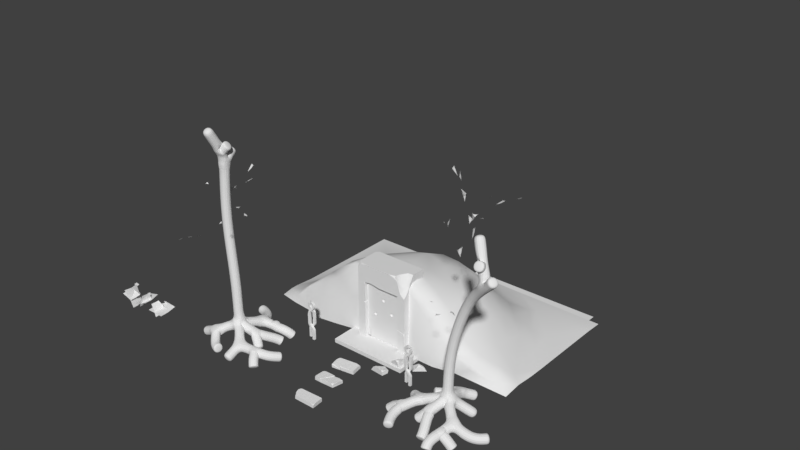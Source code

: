 # Source: RuinsEntranceMaster.blend  (saved by Blender 2.79.0; exported with 4.5.12 LTS)
import bpy
from mathutils import Matrix  # noqa: F401  (used for matrix-valued properties, if any)

bpy.ops.wm.read_factory_settings(use_empty=True)
scene = bpy.context.scene
scene.name = 'Scene'

# ---- collections
col_collection_1 = bpy.data.collections.new('Collection 1'); scene.collection.children.link(col_collection_1)

# ---- materials (node trees are filled in below, after node groups)
mat_flowermaterial = bpy.data.materials.new('FlowerMaterial')
mat_flowermaterial.alpha_threshold = 0.0
mat_flowermaterial.use_transparent_shadow = False
mat_flowermaterial.roughness = 0.5

# ---- node groups
ng_auto_smooth = bpy.data.node_groups.new('Auto Smooth', 'GeometryNodeTree')
_s = ng_auto_smooth.interface.new_socket(name='Geometry', in_out='OUTPUT', socket_type='NodeSocketGeometry')
_s = ng_auto_smooth.interface.new_socket(name='Geometry', in_out='INPUT', socket_type='NodeSocketGeometry')
_s = ng_auto_smooth.interface.new_socket(name='Angle', in_out='INPUT', socket_type='NodeSocketFloat')
_s.subtype = 'ANGLE'
_s.min_value = 0.0
_s.max_value = 3.142
ng_auto_smooth.is_modifier = True
_N = ng_auto_smooth.nodes; _L = ng_auto_smooth.links
n0 = _N.new('NodeGroupOutput'); n0.name = 'Group Output'; n0.location = (480, -100)
n1 = _N.new('NodeGroupInput'); n1.name = 'Group Input'; n1.location = (-420, -300)
n2 = _N.new('NodeGroupInput'); n2.name = 'Group Input.001'; n2.location = (-60, -100)
n3 = _N.new('GeometryNodeSetShadeSmooth'); n3.name = 'Set Shade Smooth'; n3.location = (120, -100)
n3.domain = 'EDGE'
n4 = _N.new('GeometryNodeSetShadeSmooth'); n4.name = 'Set Shade Smooth.001'; n4.location = (300, -100)
n5 = _N.new('GeometryNodeInputMeshEdgeAngle'); n5.name = 'Edge Angle'; n5.location = (-420, -220)
n6 = _N.new('GeometryNodeInputEdgeSmooth'); n6.name = 'Is Edge Smooth'; n6.location = (-60, -160)
n7 = _N.new('GeometryNodeInputShadeSmooth'); n7.name = 'Is Face Smooth'; n7.location = (-240, -340)
n8 = _N.new('FunctionNodeBooleanMath'); n8.name = 'Boolean Math'; n8.location = (-60, -220)
n9 = _N.new('FunctionNodeCompare'); n9.name = 'Compare'; n9.location = (-240, -180)
n9.operation = 'LESS_EQUAL'
_L.new(n5.outputs[0], n9.inputs[0])
_L.new(n4.outputs[0], n0.inputs[0])
_L.new(n1.outputs[1], n9.inputs[1])
_L.new(n9.outputs[0], n8.inputs[0])
_L.new(n7.outputs[0], n8.inputs[1])
_L.new(n2.outputs[0], n3.inputs[0])
_L.new(n6.outputs[0], n3.inputs[1])
_L.new(n3.outputs[0], n4.inputs[0])
_L.new(n8.outputs[0], n3.inputs[2])
n0.is_active_output = True

# ---- material node trees

# ---- world
world_world = bpy.data.worlds.new('World'); scene.world = world_world
world_world.color = (0.05088, 0.05088, 0.05088)
world_world.use_sun_shadow = False
world_world.sun_shadow_jitter_overblur = 0.0
world_world.cycles.sampling_method = 'MANUAL'

# ---- meshes
me_plane_020 = bpy.data.meshes.new('Plane.020')
me_plane_020.from_pydata([(0.4909, -0.01791, 0.02951), (0.01813, -0.0921, 0.899), (0.4683, 0.5967, 0.01928), (-0.09606, 0.7455, 0.852), (0.4635, 0.3558, 0.01708), (0.03537, 0.3454, 0.8693), (0.2932, -0.02188, 0.4559), (0.07594, 0.7318, 0.3577), (0.2435, 0.3558, 0.4303), (0.3692, 0.5605, -0.03803), (0.2734, 0.6087, 0.1099), (0.5243, 0.6053, 0.04781), (0.4284, 0.6535, 0.1958), (0.08599, 0.6504, 0.2026), (-0.0145, 0.6628, 0.3547), (0.2339, 0.7037, 0.2959), (0.1334, 0.7161, 0.448), (-0.1068, 0.7606, 0.7108), (-0.1797, 0.6634, 0.8474), (0.01995, 0.8261, 0.8251), (-0.0529, 0.7289, 0.9616), (0.1165, 0.4846, 0.4875), (0.06231, 0.4421, 0.5875), (0.2045, 0.5331, 0.5557), (0.1503, 0.4906, 0.6558), (-0.2382, -0.03, 0.5931), (0.4344, -0.08135, 0.463), (-0.2338, 0.3954, 0.6096), (0.4596, 0.4984, 0.5447), (-0.2328, 0.2287, 0.6132), (0.4109, 0.2215, 0.4669), (0.07661, -0.03275, 0.5111), (0.1198, 0.489, 0.6704), (0.08478, 0.2287, 0.5489), (-0.2208, 0.3704, 0.6878), (-0.09952, 0.4037, 0.6739), (-0.2431, 0.4014, 0.5672), (-0.1219, 0.4348, 0.5533), (0.03243, 0.4326, 0.7333), (0.158, 0.4412, 0.72), (0.0172, 0.4695, 0.6132), (0.1427, 0.4781, 0.5999), (0.3889, 0.5089, 0.6126), (0.4939, 0.4416, 0.5914), (0.3941, 0.5543, 0.4946), (0.4991, 0.487, 0.4734), (0.1712, 0.3178, 0.5916), (0.2485, 0.2884, 0.5765), (0.169, 0.3514, 0.5145), (0.2463, 0.322, 0.4995)], [], [(8, 5, 3, 7), (6, 1, 5, 8), (0, 6, 8, 4), (4, 8, 7, 2), (9, 10, 12, 11), (13, 14, 16, 15), (17, 18, 20, 19), (21, 22, 24, 23), (33, 30, 28, 32), (31, 26, 30, 33), (25, 31, 33, 29), (29, 33, 32, 27), (34, 35, 37, 36), (38, 39, 41, 40), (42, 43, 45, 44), (46, 47, 49, 48)])
me_plane_020.polygons.foreach_set('use_smooth', [1, 1, 1, 1, 0, 0, 0, 0, 1, 1, 1, 1, 0, 0, 0, 0])
_uv = me_plane_020.uv_layers.new(name='UVMap')
_uv.uv.foreach_set('vector', [0.4512, 0.3849, 0.8718, 0.4002, 0.8912, 0.7622, 0.4411, 0.7464, 0.476, 0.05534, 0.9278, 0.02676, 0.8718, 0.4002, 0.4512, 0.3849, 0.07518, 0.02676, 0.476, 0.05534, 0.4512, 0.3849, 0.04797, 0.3456, 0.04797, 0.3456, 0.4512, 0.3849, 0.4411, 0.7464, 0.02676, 0.5501, 0.6064, 0.9732, 0.4488, 0.9732, 0.4488, 0.8157, 0.6064, 0.8157, 0.2378, 0.8157, 0.3953, 0.8157, 0.3953, 0.9732, 0.2378, 0.9732, 0.02676, 0.8157, 0.1843, 0.8157, 0.1843, 0.9732, 0.02676, 0.9732, 0.6599, 0.8157, 0.7646, 0.8157, 0.7646, 0.9204, 0.6599, 0.9204, 0.4512, 0.3849, 0.8718, 0.4002, 0.8912, 0.7622, 0.4411, 0.7464, 0.476, 0.05534, 0.9278, 0.02676, 0.8718, 0.4002, 0.4512, 0.3849, 0.07518, 0.02676, 0.476, 0.05534, 0.4512, 0.3849, 0.04797, 0.3456, 0.04797, 0.3456, 0.4512, 0.3849, 0.4411, 0.7464, 0.02676, 0.5501, 0.6064, 0.9732, 0.4488, 0.9732, 0.4488, 0.8157, 0.6064, 0.8157, 0.2378, 0.8157, 0.3953, 0.8157, 0.3953, 0.9732, 0.2378, 0.9732, 0.02676, 0.8157, 0.1843, 0.8157, 0.1843, 0.9732, 0.02676, 0.9732, 0.6599, 0.8157, 0.7646, 0.8157, 0.7646, 0.9204, 0.6599, 0.9204])
me_plane_020.materials.append(mat_flowermaterial)
me_plane_020.use_remesh_preserve_volume = False
me_plane_020.use_remesh_preserve_attributes = False
me_plane_020.use_mirror_vertex_groups = False
me_plane_020.update()
me_plane_017 = bpy.data.meshes.new('Plane.017')
me_plane_017.from_pydata([(-0.5, -0.05597, 0.4512), (0.5565, -0.1354, 0.5274), (-0.5, 0.6018, 0.4777), (0.5612, 0.7611, 0.6594), (-0.5, 0.344, 0.4833), (0.5199, 0.3329, 0.5237), (0.003024, -0.06022, 0.4552), (0.003403, 0.7464, 0.7104), (3.725e-09, 0.344, 0.515), (-0.512, 0.5631, 0.5996), (-0.3254, 0.6146, 0.6276), (-0.4969, 0.611, 0.4105), (-0.3103, 0.6626, 0.4385), (-0.1523, 0.6593, 0.7692), (0.04049, 0.6726, 0.7999), (-0.1267, 0.7163, 0.5838), (0.06602, 0.7296, 0.6145), (0.4284, 0.7773, 0.7324), (0.5937, 0.6732, 0.743), (0.4836, 0.8474, 0.5583), (0.649, 0.7433, 0.5689), (0.1119, 0.4818, 0.6135), (0.2334, 0.4364, 0.622), (0.1395, 0.5337, 0.4976), (0.261, 0.4883, 0.5061), (-0.2572, -0.03, 0.8708), (0.06407, -0.08135, 0.2657), (-0.2415, 0.3954, 0.8778), (0.1434, 0.4984, 0.2975), (-0.2381, 0.2287, 0.8792), (0.05234, 0.2215, 0.2864), (-0.1233, -0.03275, 0.5743), (0.02778, 0.489, 0.6408), (-0.08869, 0.2287, 0.5917), (-0.1725, 0.3704, 0.9167), (-0.1072, 0.4037, 0.8137), (-0.2804, 0.4014, 0.8584), (-0.2151, 0.4348, 0.7553), (0.02189, 0.4326, 0.7483), (0.0904, 0.4412, 0.6422), (-0.08111, 0.4695, 0.6847), (-0.0126, 0.4781, 0.5787), (0.1519, 0.5089, 0.3951), (0.2013, 0.4416, 0.3001), (0.06331, 0.5543, 0.3169), (0.1128, 0.487, 0.2219), (-0.001187, 0.3178, 0.5513), (0.03563, 0.2884, 0.4816), (-0.06257, 0.3514, 0.5046), (-0.02575, 0.322, 0.435)], [], [(8, 5, 3, 7), (6, 1, 5, 8), (0, 6, 8, 4), (4, 8, 7, 2), (9, 10, 12, 11), (13, 14, 16, 15), (17, 18, 20, 19), (21, 22, 24, 23), (33, 30, 28, 32), (31, 26, 30, 33), (25, 31, 33, 29), (29, 33, 32, 27), (34, 35, 37, 36), (38, 39, 41, 40), (42, 43, 45, 44), (46, 47, 49, 48)])
me_plane_017.polygons.foreach_set('use_smooth', [1, 1, 1, 1, 0, 0, 0, 0, 1, 1, 1, 1, 0, 0, 0, 0])
_uv = me_plane_017.uv_layers.new(name='UVMap')
_uv.uv.foreach_set('vector', [0.4512, 0.3849, 0.8718, 0.4002, 0.8912, 0.7622, 0.4411, 0.7464, 0.476, 0.05534, 0.9278, 0.02676, 0.8718, 0.4002, 0.4512, 0.3849, 0.07518, 0.02676, 0.476, 0.05534, 0.4512, 0.3849, 0.04797, 0.3456, 0.04797, 0.3456, 0.4512, 0.3849, 0.4411, 0.7464, 0.02676, 0.5501, 0.6064, 0.9732, 0.4488, 0.9732, 0.4488, 0.8157, 0.6064, 0.8157, 0.2378, 0.8157, 0.3953, 0.8157, 0.3953, 0.9732, 0.2378, 0.9732, 0.02676, 0.8157, 0.1843, 0.8157, 0.1843, 0.9732, 0.02676, 0.9732, 0.6599, 0.8157, 0.7646, 0.8157, 0.7646, 0.9204, 0.6599, 0.9204, 0.4512, 0.3849, 0.8718, 0.4002, 0.8912, 0.7622, 0.4411, 0.7464, 0.476, 0.05534, 0.9278, 0.02676, 0.8718, 0.4002, 0.4512, 0.3849, 0.07518, 0.02676, 0.476, 0.05534, 0.4512, 0.3849, 0.04797, 0.3456, 0.04797, 0.3456, 0.4512, 0.3849, 0.4411, 0.7464, 0.02676, 0.5501, 0.6064, 0.9732, 0.4488, 0.9732, 0.4488, 0.8157, 0.6064, 0.8157, 0.2378, 0.8157, 0.3953, 0.8157, 0.3953, 0.9732, 0.2378, 0.9732, 0.02676, 0.8157, 0.1843, 0.8157, 0.1843, 0.9732, 0.02676, 0.9732, 0.6599, 0.8157, 0.7646, 0.8157, 0.7646, 0.9204, 0.6599, 0.9204])
me_plane_017.materials.append(mat_flowermaterial)
me_plane_017.use_remesh_preserve_volume = False
me_plane_017.use_remesh_preserve_attributes = False
me_plane_017.use_mirror_vertex_groups = False
me_plane_017.update()
me_plane_019 = bpy.data.meshes.new('Plane.019')
me_plane_019.from_pydata([(-0.3655, -0.01791, 0.2162), (0.5431, -0.0921, 0.6086), (-0.3737, 0.5967, 0.2396), (0.5066, 0.7455, 0.7266), (-0.3754, 0.3558, 0.2446), (0.5119, 0.3454, 0.5941), (0.07698, -0.02188, 0.3746), (-0.001207, 0.7318, 0.5999), (0.05591, 0.3558, 0.4265), (-0.4218, 0.5605, 0.3435), (-0.2658, 0.6087, 0.4256), (-0.3503, 0.6053, 0.1813), (-0.1943, 0.6535, 0.2635), (-0.1566, 0.6504, 0.6039), (0.003983, 0.6628, 0.6902), (-0.07707, 0.7037, 0.4482), (0.08356, 0.7161, 0.5345), (0.3669, 0.7606, 0.75), (0.5095, 0.6634, 0.8103), (0.4693, 0.8261, 0.6135), (0.6119, 0.7289, 0.6737), (0.1243, 0.4846, 0.5478), (0.2289, 0.4421, 0.5927), (0.1843, 0.5331, 0.454), (0.2889, 0.4906, 0.4989), (0.2615, -0.03, 0.8915), (0.07132, -0.08135, 0.2334), (0.2776, 0.3954, 0.8856), (0.1504, 0.4984, 0.2009), (0.2811, 0.2287, 0.8843), (0.07729, 0.2215, 0.2564), (0.1514, -0.03275, 0.5854), (0.3062, 0.489, 0.528), (0.1884, 0.2287, 0.5738), (0.3543, 0.3704, 0.8656), (0.3295, 0.4037, 0.7461), (0.2362, 0.4014, 0.8988), (0.2114, 0.4348, 0.7792), (0.3767, 0.4326, 0.6093), (0.3522, 0.4412, 0.4855), (0.2585, 0.4695, 0.6353), (0.234, 0.4781, 0.5115), (0.2244, 0.5089, 0.2652), (0.1938, 0.4416, 0.1625), (0.1064, 0.5543, 0.2707), (0.07583, 0.487, 0.168), (0.2231, 0.3178, 0.4839), (0.2011, 0.2884, 0.4082), (0.1466, 0.3514, 0.4931), (0.1246, 0.322, 0.4174)], [], [(8, 5, 3, 7), (6, 1, 5, 8), (0, 6, 8, 4), (4, 8, 7, 2), (9, 10, 12, 11), (13, 14, 16, 15), (17, 18, 20, 19), (21, 22, 24, 23), (33, 30, 28, 32), (31, 26, 30, 33), (25, 31, 33, 29), (29, 33, 32, 27), (34, 35, 37, 36), (38, 39, 41, 40), (42, 43, 45, 44), (46, 47, 49, 48)])
me_plane_019.polygons.foreach_set('use_smooth', [1, 1, 1, 1, 0, 0, 0, 0, 1, 1, 1, 1, 0, 0, 0, 0])
_uv = me_plane_019.uv_layers.new(name='UVMap')
_uv.uv.foreach_set('vector', [0.4512, 0.3849, 0.8718, 0.4002, 0.8912, 0.7622, 0.4411, 0.7464, 0.476, 0.05534, 0.9278, 0.02676, 0.8718, 0.4002, 0.4512, 0.3849, 0.07518, 0.02676, 0.476, 0.05534, 0.4512, 0.3849, 0.04797, 0.3456, 0.04797, 0.3456, 0.4512, 0.3849, 0.4411, 0.7464, 0.02676, 0.5501, 0.6064, 0.9732, 0.4488, 0.9732, 0.4488, 0.8157, 0.6064, 0.8157, 0.2378, 0.8157, 0.3953, 0.8157, 0.3953, 0.9732, 0.2378, 0.9732, 0.02676, 0.8157, 0.1843, 0.8157, 0.1843, 0.9732, 0.02676, 0.9732, 0.6599, 0.8157, 0.7646, 0.8157, 0.7646, 0.9204, 0.6599, 0.9204, 0.4512, 0.3849, 0.8718, 0.4002, 0.8912, 0.7622, 0.4411, 0.7464, 0.476, 0.05534, 0.9278, 0.02676, 0.8718, 0.4002, 0.4512, 0.3849, 0.07518, 0.02676, 0.476, 0.05534, 0.4512, 0.3849, 0.04797, 0.3456, 0.04797, 0.3456, 0.4512, 0.3849, 0.4411, 0.7464, 0.02676, 0.5501, 0.6064, 0.9732, 0.4488, 0.9732, 0.4488, 0.8157, 0.6064, 0.8157, 0.2378, 0.8157, 0.3953, 0.8157, 0.3953, 0.9732, 0.2378, 0.9732, 0.02676, 0.8157, 0.1843, 0.8157, 0.1843, 0.9732, 0.02676, 0.9732, 0.6599, 0.8157, 0.7646, 0.8157, 0.7646, 0.9204, 0.6599, 0.9204])
me_plane_019.materials.append(mat_flowermaterial)
me_plane_019.use_remesh_preserve_volume = False
me_plane_019.use_remesh_preserve_attributes = False
me_plane_019.use_mirror_vertex_groups = False
me_plane_019.update()
me_plane_009 = bpy.data.meshes.new('Plane.009')
me_plane_009.from_pydata([(-0.8486, -0.7678, 0.1215), (0.0, 0.0, 0.5413), (0.9411, -0.9053, 0.06321), (0.0, 0.0, 2.958), (0.2594, 1.318, 0.08566), (-0.5004, 0.7814, 5.956), (0.9474, -1.789, -0.2952), (1.869, -0.7559, 0.003632), (2.485, -0.4882, -0.1518), (2.796, 0.05951, -0.3086), (2.072, -1.109, -0.1555), (2.303, -1.31, -0.4436), (-1.667, -0.7255, -0.2606), (-0.3098, -1.394, -0.2644), (0.1091, -1.495, -0.1834), (1.541, 1.715, -0.1969), (-0.2467, 2.253, -0.2187), (-1.015, 2.385, -0.1879), (-1.144, 0.5612, -0.2767), (0.9134, 0.2107, 0.1699), (1.417, -0.1085, -0.3864), (1.25, 0.6261, -0.08062), (1.478, 0.9951, -0.28), (1.688, 1.185, -0.4548), (1.717, 1.9, -0.4819), (0.9002, 1.517, -0.05564), (0.672, 1.857, -0.353), (0.5187, 2.075, -0.6157), (1.417, 1.2, 6.059), (1.107, 1.594, 5.874), (0.4358, 2.255, 5.479), (0.408, 1.753, 5.553), (-0.1702, 0.4202, 4.364), (1.814, 1.878, 6.109), (-0.2827, 0.502, 4.495), (0.3373, 1.099, 5.664), (0.197, 0.8884, 5.416), (0.7966, 0.6791, 5.835), (1.053, 0.644, 5.993), (1.268, 0.3346, 5.927), (1.222, 0.7816, 5.954), (1.219, 0.9075, 6.032), (-0.6577, 1.267, 9.11), (-0.1868, 0.09435, 3.074), (0.01495, 0.1179, 3.624), (-2.422, -2.703, 7.959), (-1.511, -1.744, 8.062), (-1.243, -1.525, 7.821), (-1.721, -4.049, 9.463), (-1.864, -5.352, 9.734), (-1.039, -4.352, 9.677), (-1.616, -2.897, 8.763), (-2.357, -3.26, 8.857), (-0.3489, -0.4735, 6.112), (-0.4387, -0.4464, 6.391), (-2.188, 0.3883, 10.22), (-1.61, 1.119, 10.29), (-0.487, 2.498, 10.34), (-0.586, 1.654, 9.986), (-0.395, 0.4772, 4.679), (-2.317, 1.426, 10.49), (-0.4277, 0.4363, 5.422), (-0.6496, 0.5379, 9.532), (-0.7643, 0.3751, 8.694), (-1.411, 0.07656, 9.619), (-1.648, -0.04611, 10.03), (-1.986, -0.3105, 9.802), (-1.816, 0.1288, 10.15), (-1.753, 0.2091, 10.38), (-2.304, 1.65, 10.78), (-2.445, 1.35, 10.4), (-0.798, 1.725, 10.1), (0.1622, 1.152, 11.69), (0.07576, 0.8295, 12.42), (0.3599, 1.171, 11.66), (-0.6519, 2.166, 7.175), (-0.6063, 1.887, 7.924), (-0.7169, 2.768, 7.738), (-0.2811, 2.163, 8.199), (-0.8409, -0.9858, 7.106), (-0.2834, -0.4705, 9.631), (0.0873, -0.6797, 7.809), (-0.02014, -0.7161, 7.975), (-0.06715, -0.5541, 8.812), (0.2028, -0.407, 8.942), (0.1967, -0.2829, 9.213), (0.225, -0.6525, 8.82)], [(1, 4), (1, 0), (1, 3), (2, 1), (3, 5), (6, 2), (2, 7), (7, 8), (8, 9), (7, 10), (10, 11), (0, 12), (0, 13), (13, 14), (25, 15), (4, 16), (16, 17), (1, 18), (1, 19), (19, 20), (19, 21), (21, 22), (22, 23), (15, 24), (4, 25), (25, 26), (26, 27), (29, 28), (33, 29), (31, 30), (35, 31), (34, 32), (29, 35), (36, 34), (35, 36), (36, 37), (37, 38), (38, 39), (38, 40), (40, 41), (44, 43), (46, 47), (46, 45), (51, 48), (48, 49), (48, 50), (46, 51), (51, 52), (53, 54), (53, 44), (79, 47), (56, 55), (60, 56), (58, 57), (62, 58), (61, 59), (56, 62), (63, 61), (62, 63), (63, 64), (64, 65), (65, 66), (65, 67), (67, 68), (69, 60), (60, 70), (58, 71), (62, 72), (72, 73), (72, 74), (75, 76), (75, 5), (76, 42), (75, 77), (76, 78), (54, 79), (81, 82), (81, 79), (83, 80), (82, 83), (83, 84), (84, 85), (84, 86)], [])
me_plane_009.use_remesh_preserve_volume = False
me_plane_009.use_remesh_preserve_attributes = False
me_plane_009.use_mirror_vertex_groups = False
me_plane_009.update()
me_plane_008 = bpy.data.meshes.new('Plane.008')
me_plane_008.from_pydata([(-0.8486, -0.7678, 0.1215), (0.0, 0.0, 0.5413), (0.9411, -0.9053, 0.06321), (0.0, 0.0, 3.0), (0.2594, 1.318, 0.08566), (-0.4001, -3.576e-07, 6.033), (0.9474, -1.789, -0.2952), (1.869, -0.7559, 0.003632), (2.485, -0.4882, -0.1518), (2.796, 0.05951, -0.3086), (2.072, -1.109, -0.1555), (2.303, -1.31, -0.4436), (-1.667, -0.7255, -0.2606), (-0.3098, -1.394, -0.2644), (0.1091, -1.495, -0.1834), (1.541, 1.715, -0.1969), (-0.2467, 2.253, -0.2187), (-1.015, 2.385, -0.1879), (-1.144, 0.5612, -0.2767), (0.9134, 0.2107, 0.1699), (1.417, -0.1085, -0.3864), (1.25, 0.6261, -0.08062), (1.478, 0.9951, -0.28), (1.688, 1.185, -0.4548), (1.717, 1.9, -0.4819), (0.9002, 1.517, -0.05564), (0.672, 1.857, -0.353), (0.5187, 2.075, -0.6157), (2.407, -1.912, 7.597), (2.448, -1.178, 7.639), (2.278, 0.3864, 7.438), (1.793, -0.07974, 7.408), (-0.3385, -0.02723, 6.126), (3.483, -1.784, 7.792), (-0.318, 0.04182, 6.369), (1.135, -0.6709, 7.408), (0.7387, -0.5861, 7.171), (1.178, -1.494, 7.179), (1.412, -1.821, 7.173), (1.28, -2.208, 6.874), (1.679, -1.802, 7.053), (1.819, -1.74, 7.174), (-0.1826, -0.8989, 10.87), (-0.1892, 0.02002, 3.731), (-0.1173, 0.01666, 3.974), (-0.992, -1.832, 5.499), (-0.6286, -1.392, 5.657), (-0.5241, -1.256, 5.579), (-0.593, -2.556, 5.975), (-0.5935, -3.152, 5.931), (-0.2731, -2.679, 6.025), (-0.6108, -1.974, 5.816), (-0.9217, -2.176, 5.816), (-0.2061, -0.5564, 4.97), (-0.242, -0.5833, 5.094), (-2.333, 0.7231, 7.43), (-1.738, 1.443, 7.437), (-0.5788, 2.792, 7.41), (-0.6778, 1.908, 7.272), (-0.1265, -0.01313, 4.411), (-2.448, 1.792, 7.496), (-0.2164, 0.0526, 4.828), (-0.7432, 0.7409, 7.104), (-0.7997, 0.4634, 6.644), (-1.524, 0.313, 7.155), (-1.795, 0.2551, 7.384), (-2.123, -0.03181, 7.262), (-1.965, 0.4487, 7.43), (-1.917, 0.5599, 7.556), (-2.45, 2.054, 7.64), (-2.571, 1.706, 7.443), (-0.8951, 1.999, 7.319), (-0.07635, 1.638, 8.296), (-0.2282, 1.424, 8.728), (0.1233, 1.649, 8.289), (-0.1768, -6.833e-07, 9.042), (-0.1595, -0.1499, 9.592), (-0.2418, 0.6027, 9.506), (0.194, -0.002818, 9.956)], [(1, 4), (1, 0), (1, 3), (2, 1), (3, 5), (6, 2), (2, 7), (7, 8), (8, 9), (7, 10), (10, 11), (0, 12), (0, 13), (13, 14), (25, 15), (4, 16), (16, 17), (1, 18), (1, 19), (19, 20), (19, 21), (21, 22), (22, 23), (15, 24), (4, 25), (25, 26), (26, 27), (29, 28), (33, 29), (31, 30), (35, 31), (34, 32), (29, 35), (36, 34), (35, 36), (36, 37), (37, 38), (38, 39), (38, 40), (40, 41), (44, 43), (46, 47), (46, 45), (51, 48), (48, 49), (48, 50), (46, 51), (51, 52), (53, 54), (53, 44), (54, 47), (56, 55), (60, 56), (58, 57), (62, 58), (61, 59), (56, 62), (63, 61), (62, 63), (63, 64), (64, 65), (65, 66), (65, 67), (67, 68), (69, 60), (60, 70), (58, 71), (62, 72), (72, 73), (72, 74), (75, 76), (75, 5), (76, 42), (75, 77), (76, 78)], [])
me_plane_008.use_remesh_preserve_volume = False
me_plane_008.use_remesh_preserve_attributes = False
me_plane_008.use_mirror_vertex_groups = False
me_plane_008.update()
me_plane_007 = bpy.data.meshes.new('Plane.007')
me_plane_007.from_pydata([(-0.6, 0.3, -0.2), (0.6, -0.3, -0.2), (0.6, 0.3, -0.2), (-0.4449, -0.3, -0.2), (-0.6, -0.01191, -0.2), (-0.6, 0.07968, 0.0), (-0.6, -0.01191, -0.09159), (-0.5679, -0.04776, 0.0), (-0.5721, -0.06379, -0.03266), (-0.5347, -0.1332, 0.0), (-0.3857, -0.3, 0.0), (-0.4512, -0.2409, 0.0), (-0.4449, -0.3, -0.0935), (-0.4205, -0.3, -0.03481), (-0.4564, -0.2786, -0.03481), (0.4176, -0.3, 0.0), (0.6, -0.3, -0.05795), (0.5557, -0.2864, 0.0), (0.6, -0.2864, -0.04433), (0.6, -0.1794, 0.0), (0.6, 0.197, 0.0), (0.6, 0.3, -0.03351), (0.5665, 0.3, 0.0), (-0.6, 0.2654, -0.0833), (-0.5132, 0.2451, 0.0), (-0.6, 0.1154, 0.0), (-0.5736, 0.1815, 0.0), (-0.6, 0.1845, -0.02294)], [], [(10, 13, 12, 3, 1, 16, 15), (19, 18, 16, 1, 2, 21, 20), (25, 27, 23, 0, 4, 6, 5), (7, 8, 9), (5, 6, 8, 7), (14, 13, 10, 11), (12, 13, 14), (3, 12, 14, 8, 6, 4), (8, 14, 11, 9), (17, 18, 19), (15, 16, 18, 17), (20, 21, 22), (5, 7, 9, 11, 10, 15, 17, 19, 20, 22, 24, 26, 25), (22, 21, 2, 0, 23, 24), (25, 26, 27), (23, 27, 26, 24)])
me_plane_007.use_remesh_preserve_volume = False
me_plane_007.use_remesh_preserve_attributes = False
me_plane_007.use_mirror_vertex_groups = False
me_plane_007.update()
me_plane_006 = bpy.data.meshes.new('Plane.006')
me_plane_006.from_pydata([(-0.6, 0.3, -0.2), (-0.6, -0.3, -0.2), (0.6, 0.3, -0.2), (0.5126, -0.2684, -0.2), (-0.2669, -0.2727, -0.0114), (0.05396, 0.2529, -0.01914), (-0.1968, -0.3, -0.2), (0.1748, 0.3, -0.2), (0.09112, 0.25, 0.0), (0.1444, 0.3, -0.08477), (0.06328, 0.3, 0.0), (0.6, 0.07891, 0.0), (0.6, 0.3, -0.07523), (0.3972, 0.2825, -0.007109), (0.5657, 0.2563, -0.001203), (0.5646, 0.2969, -0.04091), (0.5345, -0.1812, 0.0), (0.4227, -0.2689, -0.001314), (0.5126, -0.2684, -0.0899), (-0.6, -0.25, 0.0), (-0.6, -0.3, -0.05003), (-0.55, -0.3, 0.0), (-0.6, 0.2175, 0.0), (-0.6, 0.3, -0.0825), (-0.4665, 0.3, 0.0), (-0.5535, 0.3, -0.03603), (-0.5535, 0.264, 0.0), (-0.2859, -0.2865, 0.003576), (-0.2403, -0.2865, -0.01553), (-0.2068, -0.2309, 0.0)], [], [(21, 20, 1, 6, 28, 27), (4, 17, 16, 11, 14, 13, 5), (8, 9, 10), (7, 9, 8, 29, 28, 6), (16, 18, 3, 2, 12, 11), (15, 14, 11, 12), (13, 14, 15), (13, 15, 12, 2, 7, 5), (16, 17, 18), (4, 6, 3, 18, 17), (19, 20, 21), (10, 9, 7, 0, 23, 25, 24), (22, 23, 0, 1, 20, 19), (24, 25, 26), (22, 26, 25, 23), (27, 28, 29), (19, 21, 27, 29, 8, 10, 24, 26, 22)])
me_plane_006.use_remesh_preserve_volume = False
me_plane_006.use_remesh_preserve_attributes = False
me_plane_006.use_mirror_vertex_groups = False
me_plane_006.update()
me_plane_005 = bpy.data.meshes.new('Plane.005')
me_plane_005.from_pydata([(-0.6, 0.3, -0.2), (-0.6, -0.3, -0.2), (0.6, -0.3, -0.2), (0.6, 0.3, -0.2), (-0.6, -0.3, -0.0339), (0.6, -0.2936, 0.0), (0.6, -0.2956, -0.01075), (-0.6, -0.2893, -0.02317), (-0.5672, -0.2669, 0.0), (-0.6, -0.1266, 0.0), (-0.5002, 0.3, 0.0), (-0.6, 0.3, -0.09977), (-0.5562, 0.244, 0.0), (-0.6, 0.244, -0.04377), (-0.6, 0.1383, 0.0), (0.4014, 0.3, 0.0), (0.6, 0.2321, 0.0), (0.6, 0.3, -0.06794), (-0.1672, -0.3, -0.2), (-0.1007, 0.3, -0.2), (-0.1719, -0.3, -0.1444), (-0.1411, -0.2766, 0.0), (-0.07713, 0.3, 0.0), (-0.1206, -0.09194, 0.0), (-0.06941, -0.3, -0.2), (-0.095, -0.3, -0.0339), (-0.09945, -0.2776, 0.0), (-0.1176, -0.2848, -0.2), (-0.1223, -0.2618, -0.02086)], [], [(20, 18, 27, 25), (22, 23, 26, 5, 16, 15), (5, 6, 2, 3, 17, 16), (20, 25, 28, 21), (7, 8, 9), (14, 13, 11, 0, 1, 4, 7, 9), (10, 11, 13, 12), (12, 13, 14), (15, 16, 17), (22, 19, 0, 11, 10), (9, 8, 21, 23, 22, 10, 12, 14), (4, 20, 21, 8, 7), (15, 17, 3, 19, 22), (4, 1, 18, 20), (26, 23, 28), (26, 25, 6, 5), (25, 24, 2, 6), (28, 23, 21), (28, 25, 26), (25, 27, 24)])
me_plane_005.use_remesh_preserve_volume = False
me_plane_005.use_remesh_preserve_attributes = False
me_plane_005.use_mirror_vertex_groups = False
me_plane_005.update()
me_cube_009 = bpy.data.meshes.new('Cube.009')
me_cube_009.from_pydata([(-0.1372, -0.1811, -0.1581), (0.2241, -0.1735, -0.4801), (-0.5904, -0.1811, 0.4818), (-0.1228, 0.2928, 0.1354), (0.227, -0.1785, 0.6186), (0.03264, 0.3194, 0.138), (0.2235, 0.1526, 0.3204), (0.2222, 0.2367, 0.08612), (0.166, 0.2423, 0.23), (-0.09679, -0.04115, -0.2285), (-0.08049, 0.1267, -0.1733), (0.05976, 0.07434, -0.2927), (0.1823, 0.08094, -0.3019), (0.2231, 0.002886, -0.3597), (0.2221, 0.2435, 0.03991), (0.1817, 0.267, 0.01121)], [], [(6, 8, 5, 3, 2, 4), (5, 8, 7, 14, 15), (1, 4, 2, 0), (11, 10, 3, 5, 15, 12), (13, 14, 7, 6, 4, 1), (6, 7, 8), (9, 10, 11), (0, 2, 3, 10, 9), (14, 13, 12, 15), (9, 11, 12, 13, 1, 0)])
me_cube_009.use_remesh_preserve_volume = False
me_cube_009.use_remesh_preserve_attributes = False
me_cube_009.use_mirror_vertex_groups = False
me_cube_009.update()
me_cube_008 = bpy.data.meshes.new('Cube.008')
me_cube_008.from_pydata([(-0.6577, -0.1255, 0.469), (0.2923, -0.1724, 0.469), (0.2915, -0.3045, -0.3237), (-0.2479, -0.2946, -0.4243), (0.3129, 0.4001, 0.238), (0.05176, 0.5206, 0.469), (0.2913, -0.05688, 0.469), (0.287, 0.4086, 0.3448), (0.1749, 0.4256, 0.469), (-0.01957, 0.5025, 0.469), (-0.1051, 0.09521, -0.2047), (-0.311, 0.3136, 0.469), (0.31, 0.04427, -0.3612), (0.3007, -0.1657, -0.4116), (-0.0632, -0.06909, -0.5101), (-0.1066, -0.1514, -0.529), (0.2184, -0.1049, -0.4773), (0.2198, -0.08268, -0.4715)], [], [(13, 12, 4, 7, 6, 1, 2), (2, 1, 0, 3), (12, 13, 16, 17), (8, 7, 4, 5), (6, 7, 8), (14, 10, 9, 5, 4, 12, 17), (9, 10, 11), (6, 8, 5, 9, 11, 0, 1), (3, 0, 11, 10, 14, 15), (14, 17, 16, 15), (16, 13, 2, 3, 15)])
me_cube_008.use_remesh_preserve_volume = False
me_cube_008.use_remesh_preserve_attributes = False
me_cube_008.use_mirror_vertex_groups = False
me_cube_008.update()
me_cube_007 = bpy.data.meshes.new('Cube.007')
me_cube_007.from_pydata([(-0.8531, -0.175, 0.366), (0.454, -0.175, 0.366), (-0.3648, -0.175, -0.3235), (0.4526, -0.1724, -0.1867), (0.4516, 0.104, 0.366), (0.3285, 0.2322, 0.366), (0.4502, 0.1682, 0.01823), (0.4061, 0.2021, 0.2083), (0.4508, 0.1534, 0.215), (-0.1949, 0.2581, 0.366), (-0.4399, 0.2485, 0.2363), (-0.5892, 0.1594, 0.366), (0.4505, 0.05985, -0.26), (0.45, 0.1413, -0.1433), (-0.1634, 0.06046, -0.4409), (-0.1792, 0.0131, -0.4609)], [], [(2, 0, 11, 10, 14, 15), (3, 1, 0, 2), (13, 14, 10, 9, 5, 7, 6), (12, 13, 6, 8, 4, 1, 3), (6, 7, 8), (4, 8, 7, 5), (9, 10, 11), (4, 5, 9, 11, 0, 1), (12, 15, 14, 13), (12, 3, 2, 15)])
me_cube_007.use_remesh_preserve_volume = False
me_cube_007.use_remesh_preserve_attributes = False
me_cube_007.use_mirror_vertex_groups = False
me_cube_007.update()
me_plane_004 = bpy.data.meshes.new('Plane.004')
me_plane_004.from_pydata([(-1.0, -1.5, 0.0), (1.0, -1.5, 0.0), (-1.0, -0.2, 0.0), (1.0, -0.2, 0.0), (-1.0, -0.4, 0.0), (1.0, -0.4, 0.0), (1.4, -1.5, 0.0), (1.4, -0.4, 0.0), (-1.4, -1.5, 0.0), (-1.4, -0.4, 0.0), (-1.0, -0.2, -0.3), (1.0, -0.2, -0.3), (2.1, -1.5, 0.0), (2.1, -0.4, 0.0), (1.4, 2.98e-08, 0.0), (2.1, 2.98e-08, 0.0), (-2.0, -1.5, 0.0), (-2.0, -0.4, 0.0), (-1.4, 3.725e-08, 0.0), (-2.0, 3.725e-08, 0.0), (-1.0, -1.5, -0.2), (1.0, -1.5, -0.2), (1.4, -1.5, -0.2), (-1.4, -1.5, -0.2), (2.1, -1.5, -0.2), (2.1, -0.4, -0.2), (2.1, 2.98e-08, -0.2), (-2.0, -1.5, -0.2), (-2.0, -0.4, -0.2), (-2.0, 3.725e-08, -0.2)], [], [(4, 5, 3, 2), (0, 1, 5, 4), (5, 1, 6, 7), (0, 4, 9, 8), (2, 3, 11, 10), (7, 6, 12, 13), (7, 13, 15, 14), (8, 9, 17, 16), (17, 9, 18, 19), (15, 13, 25, 26), (0, 8, 23, 20), (12, 6, 22, 24), (1, 0, 20, 21), (16, 17, 28, 27), (6, 1, 21, 22), (17, 19, 29, 28), (13, 12, 24, 25), (8, 16, 27, 23)])
me_plane_004.use_remesh_preserve_volume = False
me_plane_004.use_remesh_preserve_attributes = False
me_plane_004.use_mirror_vertex_groups = False
me_plane_004.update()
me_cube_005 = bpy.data.meshes.new('Cube.005')
me_cube_005.from_pydata([(-1.4, -0.6815, -0.202), (-1.4, -0.7, 0.2), (-1.4, 0.7, -0.2), (-1.4, 0.7, 0.2), (1.4, -0.7, -0.2), (1.4, -0.7, 0.2), (1.4, 0.7, -0.2), (1.4, 0.7, 0.2), (-1.446, -0.7037, -0.1345), (-1.4, 0.7, 2.98e-08), (1.4, 0.7, 2.98e-08), (1.412, -0.7101, 0.07113), (-0.9453, 0.7, -0.2), (-0.9453, 0.7, 0.2), (-0.9453, -0.7, -0.2), (-0.9453, -0.7, 0.2), (-0.9453, 0.7, 2.98e-08)], [], [(8, 1, 3, 9), (16, 13, 7, 10), (10, 7, 5, 11), (15, 1, 8), (12, 6, 4, 14), (13, 3, 1, 15), (14, 15, 8, 0), (6, 10, 11, 4), (12, 16, 10, 6), (0, 8, 9, 2), (2, 9, 16, 12), (4, 11, 15, 14), (7, 13, 15, 5), (2, 12, 14, 0), (11, 5, 15), (9, 3, 13, 16)])
me_cube_005.polygons.foreach_set('use_smooth', [True] * 16)
me_cube_005.use_remesh_preserve_volume = False
me_cube_005.use_remesh_preserve_attributes = False
me_cube_005.use_mirror_vertex_groups = False
me_cube_005.update()
me_plane_003 = bpy.data.meshes.new('Plane.003')
me_plane_003.from_pydata([(-1.4, 1.0, 3.4), (-1.0, 4.0, -3.3), (-1.4, 5.6, 0.1), (-1.4, 5.6, -3.3), (-1.4, 4.0, -3.3), (-1.4, 1.0, -0.3), (-1.0, 1.0, -0.3), (-1.4, 4.4, -3.3), (-1.4, 1.0, 0.0), (-1.0, 4.4, -3.3), (-1.0, 1.0, 0.0), (-1.0, 5.6, -3.3), (1.4, 1.0, 3.4), (1.0, 4.0, -3.3), (1.4, 5.6, 0.1), (1.4, 5.6, -3.3), (0.0, 1.0, 3.4), (0.0, 5.6, 0.1), (1.4, 4.0, -3.3), (1.4, 1.0, -0.3), (1.0, 1.0, -0.3), (1.4, 4.4, -3.3), (1.4, 1.0, 0.0), (1.0, 4.4, -3.3), (1.0, 1.0, 0.0), (1.0, 5.6, -3.3)], [], [(0, 8, 7, 3, 2), (0, 2, 17, 16), (6, 5, 8, 10), (4, 5, 6, 1), (7, 8, 5, 4), (4, 1, 9, 7), (7, 9, 11, 3), (12, 14, 15, 21, 22), (12, 16, 17, 14), (20, 24, 22, 19), (18, 13, 20, 19), (21, 18, 19, 22), (18, 21, 23, 13), (21, 15, 25, 23)])
me_plane_003.use_remesh_preserve_volume = False
me_plane_003.use_remesh_preserve_attributes = False
me_plane_003.use_mirror_vertex_groups = False
me_plane_003.update()
me_plane_002 = bpy.data.meshes.new('Plane.002')
me_plane_002.from_pydata([(-4.0, -1.0, 0.0), (4.0, -1.0, 0.0), (-4.0, 5.0, 0.0), (4.0, 5.0, 0.0)], [], [(0, 1, 3, 2)])
me_plane_002.use_remesh_preserve_volume = False
me_plane_002.use_remesh_preserve_attributes = False
me_plane_002.use_mirror_vertex_groups = False
me_plane_002.update()
me_cube_004 = bpy.data.meshes.new('Cube.004')
me_cube_004.from_pydata([(1.0, 5.6, -3.3), (1.0, 5.6, -0.3), (1.0, 7.0, -3.3), (1.0, 7.0, -0.3), (1.4, 5.6, -3.3), (1.4, 5.6, 0.1), (1.4, 7.0, -3.3), (1.4, 7.0, 0.1), (-1.0, 5.6, -3.3), (-1.0, 7.0, -3.3), (-1.0, 7.0, -0.3), (-1.4, 5.6, -3.3), (-1.4, 5.6, 0.1), (-1.4, 7.0, -3.3), (-1.4, 7.0, 0.1), (-1.0, 7.0, -0.4761), (-1.4, 7.0, -0.3077), (-1.4, 5.6, -0.5603), (-1.011, 6.939, -0.4768), (-1.388, 6.939, -0.3056), (-1.388, 5.62, -0.5625), (-0.9982, 5.61, -0.4788), (-1.373, 5.612, -0.4934), (-0.9914, 6.905, -0.3379), (-1.373, 6.931, -0.2365), (-1.0, 5.677, -0.5709), (-1.0, 5.6, -0.8135), (-1.0, 5.657, -0.6167), (-1.015, 5.6, -0.6749), (-1.032, 5.61, -0.573), (-1.142, 5.6, -0.5695), (-1.028, 5.6, -0.6127), (-1.031, 5.62, -0.578), (-1.011, 5.64, -0.6019), (-1.009, 5.617, -0.5513), (-1.4, 5.515, -0.4074), (-1.4, 5.15, -0.007393), (-1.043, 5.896, -0.3109), (-1.043, 5.821, -0.1387), (-1.391, 5.755, -0.002672), (-1.434, 5.751, -0.2725), (-1.238, 5.86, -0.2917), (-1.243, 5.893, -0.0564), (-1.18, 5.73, 0.06872), (-1.032, 5.6, 0.1), (-1.037, 5.756, -0.01414)], [], [(0, 1, 3, 2), (2, 3, 7, 6), (6, 7, 5, 4), (4, 5, 1, 0), (2, 6, 4, 0), (14, 7, 3, 10), (18, 19, 24, 23), (22, 21, 23, 24), (34, 33, 18, 23, 21), (9, 8, 11, 13), (40, 39, 12, 36, 35), (13, 11, 17, 16), (9, 13, 16, 15), (11, 8, 26, 28, 31, 30, 17), (20, 19, 18, 33, 32), (19, 20, 22, 24), (8, 9, 15, 25, 27, 26), (17, 30, 29, 25, 15, 16), (26, 27, 28), (29, 30, 31), (28, 27, 25, 29, 31), (32, 33, 34), (20, 32, 34, 21, 22), (39, 42, 43, 12), (41, 42, 40), (37, 38, 42, 41), (43, 42, 45, 44), (44, 45, 5), (40, 42, 39), (43, 44, 12), (45, 42, 38), (5, 45, 38, 1)])
me_cube_004.polygons.foreach_set('use_smooth', [1, 1, 1, 1, 1, 1, 0, 0, 0, 0, 1, 0, 0, 0, 0, 0, 0, 0, 0, 0, 0, 0, 0, 1, 1, 1, 1, 1, 1, 1, 1, 1])
me_cube_004.use_remesh_preserve_volume = False
me_cube_004.use_remesh_preserve_attributes = False
me_cube_004.use_mirror_vertex_groups = False
me_cube_004.update()
me_cylinder_002 = bpy.data.meshes.new('Cylinder.002')
me_cylinder_002.from_pydata([(-0.0527, 0.08777, -0.08677), (-0.0527, -0.03223, -0.08677), (-0.07091, 0.08539, -0.06817), (-0.07091, -0.03461, -0.06817), (-0.08518, 0.08301, -0.04696), (-0.08518, -0.03699, -0.04696), (-0.09507, 0.08063, -0.02394), (-0.09507, -0.03937, -0.02394), (-0.1003, 0.07825, -5.524e-06), (-0.1003, -0.04175, -5.552e-06), (-0.1008, 0.07587, 0.02393), (-0.1008, -0.04413, 0.02393), (-0.09667, 0.07349, 0.04695), (-0.09667, -0.04651, 0.04695), (-0.08815, 0.07111, 0.06816), (-0.08815, -0.04889, 0.06816), (-0.07569, 0.06874, 0.08675), (-0.07569, -0.05126, 0.08675), (-0.05987, 0.06636, 0.102), (-0.05987, -0.05364, 0.102), (-0.04142, 0.06398, 0.1134), (-0.04142, -0.05602, 0.1134), (-0.02116, 0.0616, 0.1203), (-0.02116, -0.0584, 0.1203), (2.855e-05, 0.05922, 0.1227), (2.857e-05, -0.06078, 0.1227), (0.02122, 0.05684, 0.1203), (0.02122, -0.06316, 0.1203), (0.04148, 0.05446, 0.1134), (0.04148, -0.06554, 0.1134), (0.05993, 0.05208, 0.102), (0.0507, -0.06673, 0.1077), (0.08821, 0.04732, 0.06816), (0.09673, 0.04494, 0.04695), (0.09673, -0.07506, 0.04695), (0.1009, 0.04256, 0.02393), (0.1009, -0.07744, 0.02393), (0.1004, 0.04018, -5.638e-06), (0.1004, -0.07982, -5.667e-06), (0.09513, 0.0378, -0.02394), (0.09513, -0.0822, -0.02394), (0.08523, 0.03542, -0.04696), (0.08523, -0.08458, -0.04696), (0.07097, 0.03305, -0.06817), (0.07097, -0.08696, -0.06817), (0.05276, 0.03067, -0.08677), (0.05276, -0.08933, -0.08677), (-0.125, 0.09638, -0.1697), (-0.125, -0.02362, -0.1697), (-0.1592, 0.09173, -0.1333), (-0.1592, -0.02827, -0.1333), (-0.1857, 0.08707, -0.09185), (-0.1857, -0.03293, -0.09185), (-0.2036, 0.08242, -0.04683), (-0.2036, -0.03758, -0.04683), (-0.2124, 0.07776, -5.566e-06), (-0.2124, -0.04224, -5.595e-06), (-0.212, 0.07311, 0.04682), (-0.212, -0.04689, 0.04682), (-0.2024, 0.06846, 0.09184), (-0.2024, -0.05154, 0.09184), (-0.1844, 0.0638, 0.1333), (-0.1844, -0.0562, 0.1333), (-0.1585, 0.05915, 0.1697), (-0.1585, -0.06085, 0.1697), (-0.125, 0.05666, 0.1995), (-0.125, -0.06334, 0.1995), (-0.08626, 0.05428, 0.2217), (-0.08626, -0.06572, 0.2217), (-0.044, 0.05191, 0.2354), (-0.044, -0.06809, 0.2354), (5.314e-05, 0.04953, 0.24), (5.314e-05, -0.07047, 0.24), (0.04411, 0.04715, 0.2354), (0.04411, -0.07285, 0.2354), (0.08636, 0.04477, 0.2217), (0.08636, -0.07523, 0.2217), (0.2025, 0.03525, 0.09184), (0.2025, -0.08475, 0.09184), (0.212, 0.03287, 0.04682), (0.212, -0.08713, 0.04682), (0.2124, 0.03049, -5.738e-06), (0.2124, -0.08951, -5.752e-06), (0.2036, 0.02811, -0.04683), (0.2036, -0.09189, -0.04683), (0.1857, 0.02573, -0.09185), (0.1857, -0.09427, -0.09185), (0.1592, 0.02335, -0.1333), (0.1592, -0.09665, -0.1333), (0.125, 0.02097, -0.1697), (0.125, -0.09903, -0.1697), (0.00763, 0.007954, -0.2708), (0.00763, -0.112, -0.2708), (-0.03871, 4.962e-08, -0.3575), (-0.03871, -0.12, -0.3575), (-0.03474, 0.0008158, -0.3336), (-0.03474, -0.1192, -0.3336), (-0.02485, 0.003195, -0.3106), (-0.02485, -0.1168, -0.3106), (-0.01058, 0.005575, -0.2893), (-0.01058, -0.1144, -0.2893), (-0.06473, 0.01656, -0.1878), (-0.06473, -0.1034, -0.1878), (-0.156, 6.035e-08, -0.3575), (-0.156, -0.12, -0.3575), (-0.1475, 0.002602, -0.3107), (-0.1475, -0.1174, -0.3107), (-0.1282, 0.007256, -0.2657), (-0.1282, -0.1127, -0.2657), (-0.1003, 0.01191, -0.2242), (-0.1003, -0.1081, -0.2242), (0.0962, 0.01853, -0.195), (0.06668, 0.015, -0.2202), (0.03715, 0.01148, -0.2455), (-0.03581, 0.02009, -0.1625), (-0.006291, 0.02361, -0.1373), (0.02323, 0.02714, -0.112), (-0.03581, -0.09991, -0.1625), (-0.006291, -0.09639, -0.1373), (0.02323, -0.09286, -0.112), (0.03715, -0.1085, -0.2455), (0.06668, -0.105, -0.2202), (0.0962, -0.1015, -0.195), (-0.007573, 0.1105, -0.2708), (-0.007573, -0.009517, -0.2708), (0.01064, 0.1129, -0.2893), (0.01064, -0.007138, -0.2893), (0.02491, 0.1152, -0.3106), (0.02491, -0.004759, -0.3106), (0.0348, 0.1176, -0.3336), (0.0348, -0.002379, -0.3336), (0.03887, 0.12, -0.3575), (0.03887, 3.889e-08, -0.3575), (0.06496, 0.1014, -0.1878), (0.1005, 0.106, -0.2242), (0.1005, -0.01396, -0.2242), (0.06496, -0.01862, -0.1878), (0.1284, 0.1107, -0.2657), (0.1284, -0.009308, -0.2657), (0.1477, 0.1153, -0.3107), (0.1477, -0.004654, -0.3107), (0.1562, 0.12, -0.3575), (0.1562, 3.889e-08, -0.3575), (-0.09614, -0.02009, -0.195), (-0.06662, -0.01657, -0.2202), (-0.0371, -0.01304, -0.2455), (0.03587, -0.02165, -0.1625), (0.006348, -0.02518, -0.1373), (-0.02318, -0.0287, -0.112), (0.03587, 0.09835, -0.1625), (0.006348, 0.09482, -0.1373), (-0.02318, 0.0913, -0.112), (-0.0371, 0.107, -0.2455), (-0.06662, 0.1034, -0.2202), (-0.09614, 0.09991, -0.195), (-0.003931, 0.12, -1.043), (-0.003931, 1.639e-07, -1.043), (0.01324, 0.12, -1.024), (0.01324, 1.639e-07, -1.024), (0.0262, 0.12, -1.003), (0.0262, 1.639e-07, -1.003), (0.09514, -0.12, -1.802), (0.03498, 0.12, -0.9802), (0.03498, 1.714e-07, -0.9802), (0.09514, 1.052e-07, -1.802), (-0.03871, 7.103e-08, -0.9563), (0.2124, -0.12, -1.802), (-0.2114, 1.416e-07, -1.802), (0.03887, 0.12, -0.9563), (-0.2114, 0.12, -1.802), (0.1562, 0.12, -0.9563), (-0.09409, 1.565e-07, -1.802), (0.1562, 6.03e-08, -0.9563), (0.03887, 6.03e-08, -0.9563), (-0.09409, 0.12, -1.802), (0.2124, 1.052e-07, -1.802), (-0.03871, -0.12, -0.9563), (-0.03392, 1.052e-07, -0.9802), (-0.03392, -0.12, -0.9802), (-0.02514, 1.052e-07, -1.003), (-0.02514, -0.12, -1.003), (-0.01218, 1.052e-07, -1.024), (-0.01218, -0.12, -1.024), (0.004986, 1.052e-07, -1.043), (0.004986, -0.12, -1.043), (-0.1551, 1.052e-07, -0.9563), (-0.1463, 1.052e-07, -1.003), (-0.129, 1.052e-07, -1.048), (-0.1028, 1.052e-07, -1.09), (-0.0686, 1.052e-07, -1.126), (0.04881, 1.052e-07, -1.227), (0.04881, -0.12, -1.227), (0.09514, 1.052e-07, -1.314), (0.09514, -0.12, -1.314), (0.09118, 1.052e-07, -1.29), (0.09118, -0.12, -1.29), (0.08129, 1.052e-07, -1.267), (0.08129, -0.12, -1.267), (0.06702, 1.052e-07, -1.246), (0.06702, -0.12, -1.246), (0.1212, 1.052e-07, -1.144), (0.1212, -0.12, -1.144), (0.2124, 1.052e-07, -1.314), (0.2124, -0.12, -1.314), (0.204, 1.052e-07, -1.267), (0.204, -0.12, -1.267), (0.1846, 1.052e-07, -1.222), (0.1846, -0.12, -1.222), (0.1567, 1.052e-07, -1.18), (0.1567, -0.12, -1.18), (-0.03976, 1.052e-07, -1.151), (-0.01024, 1.052e-07, -1.177), (0.01928, 1.052e-07, -1.202), (0.09225, 1.052e-07, -1.119), (0.06273, 1.052e-07, -1.094), (0.03344, 1.052e-07, -1.068), (0.09225, -0.12, -1.119), (0.06273, -0.12, -1.094), (0.03344, -0.12, -1.068), (0.01928, -0.12, -1.202), (-0.01024, -0.12, -1.177), (-0.03976, -0.12, -1.151), (0.1474, 1.714e-07, -1.003), (0.1474, 0.12, -1.003), (0.1301, 1.714e-07, -1.048), (0.1301, 0.12, -1.048), (0.1038, 1.714e-07, -1.09), (0.1038, 0.12, -1.09), (0.06966, 1.714e-07, -1.126), (0.06966, 0.12, -1.126), (-0.04775, 1.565e-07, -1.227), (-0.04775, 0.12, -1.227), (-0.09409, 1.565e-07, -1.314), (-0.09409, 0.12, -1.314), (-0.09012, 1.565e-07, -1.29), (-0.09012, 0.12, -1.29), (-0.08023, 1.565e-07, -1.267), (-0.08023, 0.12, -1.267), (-0.06596, 1.565e-07, -1.246), (-0.06596, 0.12, -1.246), (-0.1201, 1.565e-07, -1.144), (-0.1201, 0.12, -1.144), (-0.2114, 1.416e-07, -1.314), (-0.2114, 0.12, -1.314), (-0.2029, 1.416e-07, -1.267), (-0.2029, 0.12, -1.267), (-0.1836, 1.49e-07, -1.222), (-0.1836, 0.12, -1.222), (-0.1557, 1.49e-07, -1.18), (-0.1557, 0.12, -1.18), (0.04082, 1.714e-07, -1.151), (0.01129, 1.639e-07, -1.177), (-0.01823, 1.565e-07, -1.202), (-0.0912, 1.565e-07, -1.119), (-0.06167, 1.565e-07, -1.094), (-0.03238, 1.565e-07, -1.068), (-0.0912, 0.12, -1.119), (-0.06167, 0.12, -1.094), (-0.03238, 0.12, -1.068), (-0.01823, 0.12, -1.202), (0.01129, 0.12, -1.177), (0.04082, 0.12, -1.151), (0.2001, -0.08444, 0.09732), (0.1902, -0.03876, 0.1203), (0.1713, -0.08126, 0.1032), (0.1889, -0.08318, 0.1018), (0.1801, -0.07508, 0.1084), (0.09816, -0.07371, 0.07237), (0.08821, -0.03968, 0.06816), (0.09223, -0.0738, 0.05814), (0.05993, 0.01522, 0.102), (0.1251, -0.02367, 0.1995), (0.09326, -0.07566, 0.2178), (0.08529, -0.07256, 0.1669), (0.1148, -0.05881, 0.2054), (0.1949, 0.03625, 0.1094), (0.1629, 0.0398, 0.1187), (0.1864, 0.01189, 0.1289), (0.1045, 0.04365, 0.2113), (0.1251, 0.01862, 0.1995), (0.1119, 0.04435, 0.1798), (-0.1551, -0.08407, -0.9563), (-0.1335, -0.1092, -0.9412), (-0.1553, -0.12, -0.8178), (-0.1463, -0.08407, -1.003), (-0.1263, -0.1012, -1.006), (-0.129, -0.07385, -1.048), (-0.09422, -0.1104, -1.054), (-0.1062, -0.08028, -1.084), (-0.05818, -0.1181, -1.095), (-0.04628, -0.1168, -1.114), (-0.06319, -0.09126, -1.131), (-0.04777, -0.1121, -1.135)], [], [(47, 48, 50, 49), (49, 50, 52, 51), (51, 52, 54, 53), (53, 54, 56, 55), (55, 56, 58, 57), (57, 58, 60, 59), (59, 60, 62, 61), (61, 62, 64, 63), (63, 64, 66, 65), (65, 66, 68, 67), (67, 68, 70, 69), (69, 70, 72, 71), (71, 72, 74, 73), (73, 74, 76, 75), (280, 279, 271, 270, 30), (77, 78, 80, 79), (79, 80, 82, 81), (81, 82, 84, 83), (83, 84, 86, 85), (85, 86, 88, 87), (87, 88, 90, 89), (2, 0, 47, 49), (1, 3, 50, 48), (4, 2, 49, 51), (3, 5, 52, 50), (6, 4, 51, 53), (5, 7, 54, 52), (8, 6, 53, 55), (7, 9, 56, 54), (10, 8, 55, 57), (9, 11, 58, 56), (12, 10, 57, 59), (11, 13, 60, 58), (14, 12, 59, 61), (13, 15, 62, 60), (16, 14, 61, 63), (15, 17, 64, 62), (18, 16, 63, 65), (17, 19, 66, 64), (20, 18, 65, 67), (19, 21, 68, 66), (22, 20, 67, 69), (21, 23, 70, 68), (24, 22, 69, 71), (23, 25, 72, 70), (26, 24, 71, 73), (25, 27, 74, 72), (28, 26, 73, 75), (27, 29, 76, 74), (75, 76, 271, 279, 278), (270, 271, 274, 273, 31), (277, 276, 32, 268, 267, 264, 266, 263), (35, 33, 77, 79), (34, 36, 80, 78), (37, 35, 79, 81), (36, 38, 82, 80), (39, 37, 81, 83), (38, 40, 84, 82), (41, 39, 83, 85), (40, 42, 86, 84), (43, 41, 85, 87), (42, 44, 88, 86), (45, 43, 87, 89), (44, 46, 90, 88), (45, 46, 44, 43), (43, 44, 42, 41), (41, 42, 40, 39), (39, 40, 38, 37), (37, 38, 36, 35), (35, 36, 34, 33), (30, 270, 28), (28, 29, 27, 26), (26, 27, 25, 24), (24, 25, 23, 22), (22, 23, 21, 20), (20, 21, 19, 18), (18, 19, 17, 16), (16, 17, 15, 14), (14, 15, 13, 12), (12, 13, 11, 10), (10, 11, 9, 8), (8, 9, 7, 6), (6, 7, 5, 4), (4, 5, 3, 2), (2, 3, 1, 0), (103, 104, 106, 105), (105, 106, 108, 107), (99, 100, 98, 97), (107, 108, 110, 109), (109, 110, 102, 101), (91, 92, 100, 99), (95, 93, 103, 105), (94, 96, 106, 104), (97, 95, 105, 107), (96, 98, 108, 106), (99, 97, 107, 109), (98, 100, 110, 108), (91, 99, 109, 101), (100, 92, 102, 110), (97, 98, 96, 95), (95, 96, 94, 93), (113, 91, 101, 114), (114, 101, 102, 117), (117, 102, 92, 120), (120, 92, 91, 113), (90, 122, 111, 89), (122, 121, 112, 111), (121, 120, 113, 112), (46, 119, 122, 90), (119, 118, 121, 122), (118, 117, 120, 121), (45, 116, 119, 46), (116, 115, 118, 119), (115, 114, 117, 118), (89, 111, 116, 45), (111, 112, 115, 116), (112, 113, 114, 115), (133, 136, 135, 134), (134, 135, 138, 137), (137, 138, 140, 139), (139, 140, 142, 141), (125, 123, 133, 134), (124, 126, 135, 136), (127, 125, 134, 137), (126, 128, 138, 135), (129, 127, 137, 139), (128, 130, 140, 138), (131, 129, 139, 141), (130, 132, 142, 140), (131, 132, 130, 129), (129, 130, 128, 127), (127, 128, 126, 125), (125, 126, 124, 123), (145, 124, 136, 146), (146, 136, 133, 149), (149, 133, 123, 152), (152, 123, 124, 145), (47, 154, 143, 48), (154, 153, 144, 143), (153, 152, 145, 144), (0, 151, 154, 47), (151, 150, 153, 154), (150, 149, 152, 153), (1, 148, 151, 0), (148, 147, 150, 151), (147, 146, 149, 150), (48, 143, 148, 1), (143, 144, 147, 148), (144, 145, 146, 147), (172, 222, 223, 170), (162, 223, 225, 159), (103, 93, 165, 185), (141, 142, 172, 170), (132, 131, 168, 173), (142, 132, 173, 172), (186, 187, 286, 284), (93, 94, 176, 165), (131, 141, 170, 168), (163, 222, 172, 173), (160, 224, 222, 163), (168, 170, 223, 162), (226, 228, 229, 227), (222, 224, 225, 223), (224, 226, 227, 225), (94, 104, 283, 282, 176), (176, 282, 285, 178), (178, 285, 287, 180), (180, 287, 289, 182), (182, 289, 290, 184), (177, 186, 185, 165), (104, 103, 185, 281, 283), (179, 187, 186, 177), (187, 188, 288, 286), (181, 188, 187, 179), (188, 189, 291, 288), (183, 189, 188, 181), (292, 291, 189, 210, 221), (183, 181, 182, 184), (181, 179, 180, 182), (179, 177, 178, 180), (177, 165, 176, 178), (202, 204, 205, 203), (204, 206, 207, 205), (198, 196, 197, 199), (206, 208, 209, 207), (208, 200, 201, 209), (190, 198, 199, 191), (194, 204, 202, 192), (193, 203, 205, 195), (196, 206, 204, 194), (195, 205, 207, 197), (198, 208, 206, 196), (197, 207, 209, 199), (190, 200, 208, 198), (199, 209, 201, 191), (196, 194, 195, 197), (194, 192, 193, 195), (212, 213, 200, 190), (213, 216, 201, 200), (216, 219, 191, 201), (219, 212, 190, 191), (184, 290, 292, 221, 218), (221, 210, 211, 220), (220, 211, 212, 219), (218, 221, 220, 217), (217, 220, 219, 216), (183, 184, 218, 215), (215, 218, 217, 214), (214, 217, 216, 213), (189, 183, 215, 210), (210, 215, 214, 211), (211, 214, 213, 212), (202, 203, 166, 175), (192, 202, 175, 164), (203, 193, 161, 166), (193, 192, 164, 161), (158, 226, 224, 160), (159, 225, 227, 157), (156, 228, 226, 158), (157, 227, 229, 155), (156, 158, 157, 155), (158, 160, 159, 157), (160, 163, 162, 159), (163, 173, 168, 162), (242, 244, 245, 243), (244, 246, 247, 245), (238, 236, 237, 239), (246, 248, 249, 247), (248, 240, 241, 249), (230, 238, 239, 231), (234, 244, 242, 232), (233, 243, 245, 235), (236, 246, 244, 234), (235, 245, 247, 237), (238, 248, 246, 236), (237, 247, 249, 239), (230, 240, 248, 238), (239, 249, 241, 231), (236, 234, 235, 237), (234, 232, 233, 235), (252, 253, 240, 230), (253, 256, 241, 240), (256, 259, 231, 241), (259, 252, 230, 231), (229, 228, 250, 261), (261, 250, 251, 260), (260, 251, 252, 259), (155, 229, 261, 258), (258, 261, 260, 257), (257, 260, 259, 256), (156, 155, 258, 255), (255, 258, 257, 254), (254, 257, 256, 253), (228, 156, 255, 250), (250, 255, 254, 251), (251, 254, 253, 252), (242, 243, 169, 167), (232, 242, 167, 171), (243, 233, 174, 169), (233, 232, 171, 174), (33, 34, 269, 268, 32), (33, 32, 276, 275, 77), (264, 265, 266), (266, 265, 262, 263), (267, 268, 269), (267, 269, 34, 78, 262, 265, 264), (29, 31, 273, 272, 76), (28, 270, 31, 29), (272, 273, 274), (271, 76, 272, 274), (275, 276, 277), (275, 277, 263, 262, 78, 77), (278, 279, 280), (30, 28, 75, 278, 280), (281, 282, 283), (290, 291, 292), (285, 282, 281, 284), (287, 285, 284, 286), (289, 287, 286, 288), (290, 289, 288, 291), (185, 186, 284, 281)])
me_cylinder_002.polygons.foreach_set('use_smooth', [True] * 281)
me_cylinder_002.use_remesh_preserve_volume = False
me_cylinder_002.use_remesh_preserve_attributes = False
me_cylinder_002.use_mirror_vertex_groups = False
me_cylinder_002.update()
me_cylinder = bpy.data.meshes.new('Cylinder')
me_cylinder.from_pydata([(-0.0527, 0.08777, -0.08677), (-0.0527, -0.03223, -0.08677), (-0.07091, 0.08539, -0.06817), (-0.07091, -0.03461, -0.06817), (-0.08518, 0.08301, -0.04696), (-0.08518, -0.03699, -0.04696), (-0.09507, 0.08063, -0.02394), (-0.09507, -0.03937, -0.02394), (-0.1003, 0.07825, -5.524e-06), (-0.1003, -0.04175, -5.552e-06), (-0.1008, 0.07587, 0.02393), (-0.1008, -0.04413, 0.02393), (-0.09667, 0.07349, 0.04695), (-0.09667, -0.04651, 0.04695), (-0.08815, 0.07111, 0.06816), (-0.08815, -0.04889, 0.06816), (-0.07569, 0.06874, 0.08675), (-0.07569, -0.05126, 0.08675), (-0.05987, 0.06636, 0.102), (-0.05987, -0.05364, 0.102), (-0.04142, 0.06398, 0.1134), (-0.04142, -0.05602, 0.1134), (-0.02116, 0.0616, 0.1203), (-0.02116, -0.0584, 0.1203), (2.855e-05, 0.05922, 0.1227), (2.857e-05, -0.06078, 0.1227), (0.02122, 0.05684, 0.1203), (0.02122, -0.06316, 0.1203), (0.04148, 0.05446, 0.1134), (0.04148, -0.06554, 0.1134), (0.05993, 0.05208, 0.102), (0.05993, -0.06792, 0.102), (0.07574, 0.0497, 0.08675), (0.07574, -0.0703, 0.08675), (0.08821, 0.04732, 0.06816), (0.08821, -0.07268, 0.06816), (0.09673, 0.04494, 0.04695), (0.09673, -0.07506, 0.04695), (0.1009, 0.04256, 0.02393), (0.1009, -0.07744, 0.02393), (0.1004, 0.04018, -5.638e-06), (0.1004, -0.07982, -5.667e-06), (0.09513, 0.0378, -0.02394), (0.09513, -0.0822, -0.02394), (0.08523, 0.03542, -0.04696), (0.08523, -0.08458, -0.04696), (0.07097, 0.03305, -0.06817), (0.07097, -0.08696, -0.06817), (0.05276, 0.03067, -0.08677), (0.05276, -0.08933, -0.08677), (-0.125, 0.09638, -0.1697), (-0.125, -0.02362, -0.1697), (-0.1592, 0.09173, -0.1333), (-0.1592, -0.02827, -0.1333), (-0.1857, 0.08707, -0.09185), (-0.1857, -0.03293, -0.09185), (-0.2036, 0.08242, -0.04683), (-0.2036, -0.03758, -0.04683), (-0.2124, 0.07776, -5.566e-06), (-0.2124, -0.04224, -5.595e-06), (-0.212, 0.07311, 0.04682), (-0.212, -0.04689, 0.04682), (-0.2024, 0.06846, 0.09184), (-0.2024, -0.05154, 0.09184), (-0.1844, 0.0638, 0.1333), (-0.1844, -0.0562, 0.1333), (-0.1585, 0.05915, 0.1697), (-0.125, 0.05666, 0.1995), (-0.08626, 0.05428, 0.2217), (-0.044, 0.05191, 0.2354), (5.314e-05, 0.04953, 0.24), (5.314e-05, -0.07047, 0.24), (0.04411, 0.04715, 0.2354), (0.04411, -0.07285, 0.2354), (0.08636, 0.04477, 0.2217), (0.08636, -0.07523, 0.2217), (0.1251, 0.04239, 0.1995), (0.1251, -0.07761, 0.1995), (0.1586, 0.04001, 0.1697), (0.1586, -0.07999, 0.1697), (0.1845, 0.03763, 0.1333), (0.1845, -0.08237, 0.1333), (0.2025, 0.03525, 0.09184), (0.2025, -0.08475, 0.09184), (0.212, 0.03287, 0.04682), (0.212, -0.08713, 0.04682), (0.2124, 0.03049, -5.738e-06), (0.2124, -0.08951, -5.752e-06), (0.2036, 0.02811, -0.04683), (0.2036, -0.09189, -0.04683), (0.1857, 0.02573, -0.09185), (0.1857, -0.09427, -0.09185), (0.1592, 0.02335, -0.1333), (0.1592, -0.09665, -0.1333), (0.125, 0.02097, -0.1697), (0.125, -0.09903, -0.1697), (0.00763, 0.007954, -0.2708), (0.00763, -0.112, -0.2708), (-0.03871, 4.962e-08, -0.3575), (-0.03871, -0.12, -0.3575), (-0.03474, 0.0008158, -0.3336), (-0.03474, -0.1192, -0.3336), (-0.02485, 0.003195, -0.3106), (-0.02485, -0.1168, -0.3106), (-0.01058, 0.005575, -0.2893), (-0.01058, -0.1144, -0.2893), (-0.06473, 0.01656, -0.1878), (-0.06473, -0.1034, -0.1878), (-0.156, 6.035e-08, -0.3575), (-0.1475, 0.002602, -0.3107), (-0.1282, 0.007256, -0.2657), (-0.1003, 0.01191, -0.2242), (0.0962, 0.01853, -0.195), (0.06668, 0.015, -0.2202), (0.03715, 0.01148, -0.2455), (-0.03581, 0.02009, -0.1625), (-0.006291, 0.02361, -0.1373), (0.02323, 0.02714, -0.112), (-0.03581, -0.09991, -0.1625), (-0.006291, -0.09639, -0.1373), (0.02323, -0.09286, -0.112), (0.03715, -0.1085, -0.2455), (0.06668, -0.105, -0.2202), (0.0962, -0.1015, -0.195), (-0.007573, 0.1105, -0.2708), (-0.007573, -0.009517, -0.2708), (0.01064, 0.1129, -0.2893), (0.01064, -0.007138, -0.2893), (0.02491, 0.1152, -0.3106), (0.02491, -0.004759, -0.3106), (0.0348, 0.1176, -0.3336), (0.0348, -0.002379, -0.3336), (0.03887, 0.12, -0.3575), (0.03887, 3.889e-08, -0.3575), (0.06496, 0.1014, -0.1878), (0.1005, 0.106, -0.2242), (0.1005, -0.01396, -0.2242), (0.06496, -0.01862, -0.1878), (0.1284, 0.1107, -0.2657), (0.1284, -0.009308, -0.2657), (0.1477, 0.1153, -0.3107), (0.1477, -0.004654, -0.3107), (0.1562, 0.12, -0.3575), (0.1562, 3.889e-08, -0.3575), (-0.09614, -0.02009, -0.195), (-0.06662, -0.01657, -0.2202), (-0.0371, -0.01304, -0.2455), (0.03587, -0.02165, -0.1625), (0.006348, -0.02518, -0.1373), (-0.02318, -0.0287, -0.112), (0.03587, 0.09835, -0.1625), (0.006348, 0.09482, -0.1373), (-0.02318, 0.0913, -0.112), (-0.0371, 0.107, -0.2455), (-0.06662, 0.1034, -0.2202), (-0.09614, 0.09991, -0.195), (-0.003931, 0.12, -1.043), (-0.003931, 1.639e-07, -1.043), (0.01324, 0.12, -1.024), (0.01324, 1.639e-07, -1.024), (0.0262, 0.12, -1.003), (0.0262, 1.639e-07, -1.003), (0.09514, -0.12, -1.802), (0.03498, 0.12, -0.9802), (0.03498, 1.714e-07, -0.9802), (0.09514, 1.052e-07, -1.802), (-0.03871, 7.103e-08, -0.9563), (0.2124, -0.12, -1.802), (-0.2114, 1.416e-07, -1.802), (0.03887, 0.12, -0.9563), (-0.2114, 0.12, -1.802), (0.1562, 0.12, -0.9563), (-0.09409, 1.565e-07, -1.802), (0.1562, 6.03e-08, -0.9563), (0.03887, 6.03e-08, -0.9563), (-0.09409, 0.12, -1.802), (0.2124, 1.052e-07, -1.802), (-0.03871, -0.12, -0.9563), (-0.03392, 1.052e-07, -0.9802), (-0.03392, -0.12, -0.9802), (-0.02514, 1.052e-07, -1.003), (-0.02514, -0.12, -1.003), (-0.01218, 1.052e-07, -1.024), (-0.01218, -0.12, -1.024), (0.004986, 1.052e-07, -1.043), (0.004986, -0.12, -1.043), (-0.1551, 1.052e-07, -0.9563), (-0.1551, -0.12, -0.9563), (-0.1463, 1.052e-07, -1.003), (-0.1463, -0.12, -1.003), (-0.129, 1.052e-07, -1.048), (-0.129, -0.12, -1.048), (-0.1028, 1.052e-07, -1.09), (-0.1028, -0.12, -1.09), (-0.0686, 1.052e-07, -1.126), (-0.0686, -0.12, -1.126), (0.04881, 1.052e-07, -1.227), (0.04881, -0.12, -1.227), (0.09514, 1.052e-07, -1.314), (0.09514, -0.12, -1.314), (0.09118, 1.052e-07, -1.29), (0.09118, -0.12, -1.29), (0.08129, 1.052e-07, -1.267), (0.08129, -0.12, -1.267), (0.06702, 1.052e-07, -1.246), (0.06702, -0.12, -1.246), (0.1212, 1.052e-07, -1.144), (0.1212, -0.12, -1.144), (0.2124, 1.052e-07, -1.314), (0.2124, -0.12, -1.314), (0.204, 1.052e-07, -1.267), (0.204, -0.12, -1.267), (0.1846, 1.052e-07, -1.222), (0.1846, -0.12, -1.222), (0.1567, 1.052e-07, -1.18), (0.1567, -0.12, -1.18), (-0.03976, 1.052e-07, -1.151), (-0.01024, 1.052e-07, -1.177), (0.01928, 1.052e-07, -1.202), (0.09225, 1.052e-07, -1.119), (0.06273, 1.052e-07, -1.094), (0.03344, 1.052e-07, -1.068), (0.09225, -0.12, -1.119), (0.06273, -0.12, -1.094), (0.03344, -0.12, -1.068), (0.01928, -0.12, -1.202), (-0.01024, -0.12, -1.177), (-0.03976, -0.12, -1.151), (0.1474, 1.714e-07, -1.003), (0.1474, 0.12, -1.003), (0.1301, 1.714e-07, -1.048), (0.1301, 0.12, -1.048), (0.1038, 1.714e-07, -1.09), (0.1038, 0.12, -1.09), (0.06966, 1.714e-07, -1.126), (0.06966, 0.12, -1.126), (-0.04775, 1.565e-07, -1.227), (-0.04775, 0.12, -1.227), (-0.09409, 1.565e-07, -1.314), (-0.09409, 0.12, -1.314), (-0.09012, 1.565e-07, -1.29), (-0.09012, 0.12, -1.29), (-0.08023, 1.565e-07, -1.267), (-0.08023, 0.12, -1.267), (-0.06596, 1.565e-07, -1.246), (-0.06596, 0.12, -1.246), (-0.1201, 1.565e-07, -1.144), (-0.1201, 0.12, -1.144), (-0.2114, 1.416e-07, -1.314), (-0.2114, 0.12, -1.314), (-0.2029, 1.416e-07, -1.267), (-0.2029, 0.12, -1.267), (-0.1836, 1.49e-07, -1.222), (-0.1836, 0.12, -1.222), (-0.1557, 1.49e-07, -1.18), (-0.1557, 0.12, -1.18), (0.04082, 1.714e-07, -1.151), (0.01129, 1.639e-07, -1.177), (-0.01823, 1.565e-07, -1.202), (-0.0912, 1.565e-07, -1.119), (-0.06167, 1.565e-07, -1.094), (-0.03238, 1.565e-07, -1.068), (-0.0912, 0.12, -1.119), (-0.06167, 0.12, -1.094), (-0.03238, 0.12, -1.068), (-0.01823, 0.12, -1.202), (0.01129, 0.12, -1.177), (0.04082, 0.12, -1.151), (-0.1556, -0.05803, 0.1466), (-0.1692, -0.04683, 0.1546), (-0.1762, -0.05767, 0.1448), (-0.1079, -0.06079, 0.174), (-0.1359, -0.03612, 0.1885), (-0.06711, -0.06047, 0.1816), (-0.0941, -0.03518, 0.2165), (-0.044, -0.03738, 0.2354), (-0.03238, -0.06316, 0.1768), (-0.01354, -0.06974, 0.2386), (-0.1273, -0.12, -0.3575), (-0.156, -0.0998, -0.3575), (-0.1559, -0.12, -0.4372), (-0.09718, -0.1182, -0.3209), (-0.1475, -0.08174, -0.3107), (-0.09111, -0.1154, -0.2938), (-0.1282, -0.09255, -0.2657), (-0.1003, -0.08789, -0.2242), (-0.0869, -0.1115, -0.2572), (-0.08627, -0.1063, -0.2098), (0.03887, 0.12, -0.6569), (0.1562, 0.12, -0.6569), (0.1562, 4.96e-08, -0.6569), (0.03887, 0.06229, -0.6289), (0.03887, 5.349e-08, -0.7659), (0.03887, 4.737e-08, -0.5946), (0.06242, 5.088e-08, -0.6927), (0.07232, 4.878e-08, -0.6339)], [], [(50, 51, 53, 52), (52, 53, 55, 54), (54, 55, 57, 56), (56, 57, 59, 58), (58, 59, 61, 60), (60, 61, 63, 62), (62, 63, 65, 64), (66, 269, 272, 67), (17, 19, 271, 268), (19, 21, 273, 271), (21, 23, 276, 273), (23, 25, 71, 277, 276), (70, 71, 73, 72), (72, 73, 75, 74), (74, 75, 77, 76), (76, 77, 79, 78), (78, 79, 81, 80), (80, 81, 83, 82), (82, 83, 85, 84), (84, 85, 87, 86), (86, 87, 89, 88), (88, 89, 91, 90), (90, 91, 93, 92), (92, 93, 95, 94), (2, 0, 50, 52), (1, 3, 53, 51), (4, 2, 52, 54), (3, 5, 55, 53), (6, 4, 54, 56), (5, 7, 57, 55), (8, 6, 56, 58), (7, 9, 59, 57), (10, 8, 58, 60), (9, 11, 61, 59), (12, 10, 60, 62), (11, 13, 63, 61), (14, 12, 62, 64), (13, 15, 65, 63), (16, 14, 64, 66), (64, 65, 270, 269, 66), (18, 16, 66, 67), (67, 272, 274, 68), (20, 18, 67, 68), (68, 274, 275, 69), (22, 20, 68, 69), (69, 275, 277, 71, 70), (24, 22, 69, 70), (26, 24, 70, 72), (25, 27, 73, 71), (28, 26, 72, 74), (27, 29, 75, 73), (30, 28, 74, 76), (29, 31, 77, 75), (32, 30, 76, 78), (31, 33, 79, 77), (34, 32, 78, 80), (33, 35, 81, 79), (36, 34, 80, 82), (35, 37, 83, 81), (38, 36, 82, 84), (37, 39, 85, 83), (40, 38, 84, 86), (39, 41, 87, 85), (42, 40, 86, 88), (41, 43, 89, 87), (44, 42, 88, 90), (43, 45, 91, 89), (46, 44, 90, 92), (45, 47, 93, 91), (48, 46, 92, 94), (47, 49, 95, 93), (48, 49, 47, 46), (46, 47, 45, 44), (44, 45, 43, 42), (42, 43, 41, 40), (40, 41, 39, 38), (38, 39, 37, 36), (36, 37, 35, 34), (34, 35, 33, 32), (32, 33, 31, 30), (30, 31, 29, 28), (28, 29, 27, 26), (26, 27, 25, 24), (24, 25, 23, 22), (22, 23, 21, 20), (20, 21, 19, 18), (18, 19, 17, 16), (16, 17, 15, 14), (14, 15, 13, 12), (12, 13, 11, 10), (10, 11, 9, 8), (8, 9, 7, 6), (6, 7, 5, 4), (4, 5, 3, 2), (2, 3, 1, 0), (99, 101, 281, 278), (101, 103, 283, 281), (104, 105, 103, 102), (103, 105, 286, 283), (105, 97, 107, 287, 286), (96, 97, 105, 104), (100, 98, 108, 109), (99, 278, 280, 187, 177), (102, 100, 109, 110), (110, 284, 285, 111), (104, 102, 110, 111), (111, 285, 287, 107, 106), (96, 104, 111, 106), (102, 103, 101, 100), (100, 101, 99, 98), (114, 96, 106, 115), (115, 106, 107, 118), (118, 107, 97, 121), (121, 97, 96, 114), (95, 123, 112, 94), (123, 122, 113, 112), (122, 121, 114, 113), (49, 120, 123, 95), (120, 119, 122, 123), (119, 118, 121, 122), (48, 117, 120, 49), (117, 116, 119, 120), (116, 115, 118, 119), (94, 112, 117, 48), (112, 113, 116, 117), (113, 114, 115, 116), (134, 137, 136, 135), (135, 136, 139, 138), (138, 139, 141, 140), (140, 141, 143, 142), (126, 124, 134, 135), (125, 127, 136, 137), (128, 126, 135, 138), (127, 129, 139, 136), (130, 128, 138, 140), (129, 131, 141, 139), (132, 130, 140, 142), (131, 133, 143, 141), (132, 133, 131, 130), (130, 131, 129, 128), (128, 129, 127, 126), (126, 127, 125, 124), (146, 125, 137, 147), (147, 137, 134, 150), (150, 134, 124, 153), (153, 124, 125, 146), (50, 155, 144, 51), (155, 154, 145, 144), (154, 153, 146, 145), (0, 152, 155, 50), (152, 151, 154, 155), (151, 150, 153, 154), (1, 149, 152, 0), (149, 148, 151, 152), (148, 147, 150, 151), (51, 144, 149, 1), (144, 145, 148, 149), (145, 146, 147, 148), (173, 228, 229, 171), (163, 229, 231, 160), (108, 98, 166, 186), (289, 290, 173, 171), (143, 133, 293, 295, 290), (109, 282, 284, 110), (98, 99, 177, 166), (288, 289, 171, 169), (164, 228, 173, 174), (161, 230, 228, 164), (169, 171, 229, 163), (232, 234, 235, 233), (228, 230, 231, 229), (230, 232, 233, 231), (108, 279, 282, 109), (186, 188, 189, 187), (188, 190, 191, 189), (190, 192, 193, 191), (192, 194, 195, 193), (178, 188, 186, 166), (177, 187, 189, 179), (180, 190, 188, 178), (179, 189, 191, 181), (182, 192, 190, 180), (181, 191, 193, 183), (184, 194, 192, 182), (183, 193, 195, 185), (184, 182, 183, 185), (182, 180, 181, 183), (180, 178, 179, 181), (178, 166, 177, 179), (208, 210, 211, 209), (210, 212, 213, 211), (204, 202, 203, 205), (212, 214, 215, 213), (214, 206, 207, 215), (196, 204, 205, 197), (200, 210, 208, 198), (199, 209, 211, 201), (202, 212, 210, 200), (201, 211, 213, 203), (204, 214, 212, 202), (203, 213, 215, 205), (196, 206, 214, 204), (205, 215, 207, 197), (202, 200, 201, 203), (200, 198, 199, 201), (218, 219, 206, 196), (219, 222, 207, 206), (222, 225, 197, 207), (225, 218, 196, 197), (195, 194, 216, 227), (227, 216, 217, 226), (226, 217, 218, 225), (185, 195, 227, 224), (224, 227, 226, 223), (223, 226, 225, 222), (184, 185, 224, 221), (221, 224, 223, 220), (220, 223, 222, 219), (194, 184, 221, 216), (216, 221, 220, 217), (217, 220, 219, 218), (208, 209, 167, 176), (198, 208, 176, 165), (209, 199, 162, 167), (199, 198, 165, 162), (159, 232, 230, 161), (160, 231, 233, 158), (157, 234, 232, 159), (158, 233, 235, 156), (157, 159, 158, 156), (159, 161, 160, 158), (161, 164, 163, 160), (164, 174, 169, 163), (248, 250, 251, 249), (250, 252, 253, 251), (244, 242, 243, 245), (252, 254, 255, 253), (254, 246, 247, 255), (236, 244, 245, 237), (240, 250, 248, 238), (239, 249, 251, 241), (242, 252, 250, 240), (241, 251, 253, 243), (244, 254, 252, 242), (243, 253, 255, 245), (236, 246, 254, 244), (245, 255, 247, 237), (242, 240, 241, 243), (240, 238, 239, 241), (258, 259, 246, 236), (259, 262, 247, 246), (262, 265, 237, 247), (265, 258, 236, 237), (235, 234, 256, 267), (267, 256, 257, 266), (266, 257, 258, 265), (156, 235, 267, 264), (264, 267, 266, 263), (263, 266, 265, 262), (157, 156, 264, 261), (261, 264, 263, 260), (260, 263, 262, 259), (234, 157, 261, 256), (256, 261, 260, 257), (257, 260, 259, 258), (248, 249, 170, 168), (238, 248, 168, 172), (249, 239, 175, 170), (239, 238, 172, 175), (268, 269, 270), (275, 276, 277), (272, 269, 268, 271), (274, 272, 271, 273), (275, 274, 273, 276), (15, 17, 268, 270, 65), (278, 279, 280), (285, 286, 287), (282, 279, 278, 281), (284, 282, 281, 283), (285, 284, 283, 286), (280, 279, 108, 186, 187), (132, 142, 289, 288), (292, 291, 288, 169, 174), (291, 294, 295, 293), (142, 143, 290, 289), (290, 295, 294, 292, 174, 173), (133, 132, 288, 291, 293), (294, 291, 292)])
me_cylinder.polygons.foreach_set('use_smooth', [True] * 288)
_k = set([(278, 280), (278, 281), (279, 280), (279, 282), (281, 283), (282, 284), (283, 286), (284, 285), (285, 287), (286, 287)])
me_cylinder.attributes.new('sharp_edge', 'BOOLEAN', 'EDGE').data.foreach_set('value', [ (min(e.vertices), max(e.vertices)) in _k for e in me_cylinder.edges])
me_cylinder.use_remesh_preserve_volume = False
me_cylinder.use_remesh_preserve_attributes = False
me_cylinder.use_mirror_vertex_groups = False
me_cylinder.update()
me_plane_001 = bpy.data.meshes.new('Plane.001')
me_plane_001.from_pydata([(-1.0, 0.2, 0.0), (1.0, 0.2, 0.0), (-1.0, 1.4, 0.0), (1.0, 1.4, 0.0), (-1.0, 1.4, -0.3), (1.0, 1.4, -0.3), (-1.0, 1.7, -0.3), (1.0, 1.7, -0.3), (-1.0, 1.7, -0.6), (1.0, 1.7, -0.6), (-1.0, 2.0, -0.6), (1.0, 2.0, -0.6), (-1.0, 2.0, -0.9), (1.0, 2.0, -0.9), (-1.0, 2.3, -0.9), (1.0, 2.3, -0.9), (-1.0, 2.3, -1.2), (1.0, 2.3, -1.2), (-1.0, 2.6, -1.2), (1.0, 2.6, -1.2), (-1.0, 2.6, -1.5), (1.0, 2.6, -1.5), (-1.0, 2.9, -1.5), (1.0, 2.9, -1.5), (-1.0, 2.9, -1.8), (1.0, 2.9, -1.8), (-1.0, 3.2, -1.8), (1.0, 3.2, -1.8), (-1.0, 3.2, -2.1), (1.0, 3.2, -2.1), (-1.0, 3.5, -2.1), (1.0, 3.5, -2.1), (-1.0, 3.5, -2.4), (1.0, 3.5, -2.4), (-1.0, 3.8, -2.4), (1.0, 3.8, -2.4), (-1.0, 3.8, -2.7), (1.0, 3.8, -2.7), (-1.0, 4.1, -2.7), (1.0, 4.1, -2.7), (-1.0, 4.1, -3.0), (1.0, 4.1, -3.0), (-1.0, 4.4, -3.0), (1.0, 4.4, -3.0), (-1.0, 4.4, -3.3), (1.0, 4.4, -3.3), (-1.0, 7.0, -3.3), (1.0, 7.0, -3.3), (-1.0, 4.0, -3.3), (-1.0, 3.7, -3.0), (-1.0, 3.4, -2.7), (-1.0, 3.1, -2.4), (-1.0, 2.8, -2.1), (-1.0, 2.5, -1.8), (-1.0, 2.2, -1.5), (-1.0, 1.9, -1.2), (-1.0, 1.6, -0.9), (-1.0, 1.3, -0.6), (-1.0, 1.0, -0.3), (1.0, 1.0, -0.3), (1.0, 1.3, -0.6), (1.0, 1.6, -0.9), (1.0, 1.9, -1.2), (1.0, 2.2, -1.5), (1.0, 2.5, -1.8), (1.0, 2.8, -2.1), (1.0, 3.1, -2.4), (1.0, 3.4, -2.7), (1.0, 3.7, -3.0), (1.0, 4.0, -3.3), (-1.0, 0.2, -0.3), (1.0, 0.2, -0.3)], [], [(0, 1, 3, 2), (2, 3, 5, 4), (4, 5, 7, 6), (6, 7, 9, 8), (8, 9, 11, 10), (10, 11, 13, 12), (12, 13, 15, 14), (14, 15, 17, 16), (16, 17, 19, 18), (18, 19, 21, 20), (20, 21, 23, 22), (22, 23, 25, 24), (24, 25, 27, 26), (26, 27, 29, 28), (28, 29, 31, 30), (30, 31, 33, 32), (32, 33, 35, 34), (34, 35, 37, 36), (36, 37, 39, 38), (38, 39, 41, 40), (40, 41, 43, 42), (42, 43, 45, 44), (44, 45, 47, 46), (42, 44, 40), (38, 40, 36), (30, 32, 28), (34, 36, 32), (26, 28, 24), (22, 24, 20), (18, 20, 16), (14, 16, 12), (10, 12, 8), (6, 8, 4), (7, 5, 9), (11, 9, 13), (15, 13, 17), (19, 17, 21), (23, 21, 25), (27, 25, 29), (31, 29, 33), (35, 33, 37), (39, 37, 41), (43, 41, 45), (24, 28, 52, 53), (16, 20, 54, 55), (28, 32, 51, 52), (8, 12, 56, 57), (32, 36, 50, 51), (12, 16, 55, 56), (36, 40, 49, 50), (4, 8, 57, 58), (40, 44, 48, 49), (20, 24, 53, 54), (2, 4, 58, 0), (9, 5, 59, 60), (37, 33, 66, 67), (25, 21, 63, 64), (13, 9, 60, 61), (41, 37, 67, 68), (29, 25, 64, 65), (17, 13, 61, 62), (45, 41, 68, 69), (33, 29, 65, 66), (21, 17, 62, 63), (1, 59, 5, 3), (1, 0, 70, 71)])
me_plane_001.use_remesh_preserve_volume = False
me_plane_001.use_remesh_preserve_attributes = False
me_plane_001.use_mirror_vertex_groups = False
me_plane_001.update()
me_plane = bpy.data.meshes.new('Plane')
me_plane.from_pydata([(-4.0, 0.0, 1.954), (4.0, 0.0, 0.8576), (-4.0, 6.0, 0.5854), (-2.977, 0.0411, 2.408), (-2.0, 0.0, 3.525), (-1.151, 0.0, 3.544), (0.0, 0.0, 3.69), (1.588, -0.04171, 2.999), (3.0, 6.0, 0.4415), (2.0, 6.0, 0.6383), (-0.0182, 6.187, 1.092), (-2.924, 5.988, 0.5603), (-4.0, 5.0, 0.9589), (-4.0, 4.0, 1.328), (-4.0, 3.0, 1.335), (-5.137, 0.985, 1.122), (4.0, 0.7, 1.338), (4.0, 2.0, 1.552), (4.0, 3.0, 1.541), (4.0, 4.071, 1.153), (4.0, 5.0, 0.568), (-3.0, 1.0, 2.887), (-3.0, 2.0, 2.494), (-3.076, 2.744, 2.098), (-3.0, 4.0, 1.721), (-3.0, 5.0, 1.328), (-2.0, 1.0, 3.481), (-2.0, 2.0, 3.188), (-2.269, 4.293, 2.011), (-1.821, 5.236, 1.389), (-1.0, 1.0, 3.699), (-1.126, 3.479, 3.004), (-1.29, 4.378, 2.517), (0.0, 1.0, 3.663), (-0.02015, 2.048, 3.491), (-0.1734, 3.377, 3.305), (-0.07115, 4.463, 2.813), (1.0, 1.0, 3.724), (0.978, 2.061, 3.336), (0.9113, 3.272, 3.097), (0.8802, 4.466, 2.756), (1.116, 5.99, 0.9311), (2.0, 1.0, 3.282), (1.992, 2.016, 3.14), (1.889, 3.16, 2.832), (1.869, 4.385, 2.567), (1.895, 5.256, 1.709), (3.0, 1.0, 2.49), (3.0, 2.0, 2.502), (2.983, 3.037, 2.389), (2.961, 4.105, 1.914), (2.994, 5.013, 1.377), (5.0, 0.736, 0.894), (5.0, 2.0, 0.8965), (5.0, 3.0, 0.6383), (5.0, 4.0, 0.4415), (5.0, 5.0, 0.2227), (-5.0, 6.0, 0.2209), (-5.0, 5.0, 0.5854), (-5.0, 4.0, 0.6466), (-4.826, 2.921, 0.7672), (-5.952, -0.03179, 0.2563), (-6.0, 5.0, 0.0653), (-6.0, 4.0, 0.05407), (-6.0, 3.0, 0.16), (-6.0, 1.0, 0.5376), (6.264, 0.0, 0.3348), (6.0, 1.0, 0.5376), (6.539, 1.352, 0.1985), (6.0, 4.0, 0.04864), (5.73, 5.213, 0.02387), (-4.0, 7.0, 0.0653), (4.033, 6.903, 0.01649), (3.795, 6.609, 0.0948), (2.0, 7.0, 0.16), (0.0, 7.0, 0.5376), (-1.918, 5.915, 0.7181), (-2.0, 7.0, 0.3245), (-3.0, 7.0, 0.05407), (-5.426, 6.331, 0.0689), (6.002, 7.002, -0.0003285), (-4.033, 8.0, -0.09638), (1.0, 8.0, -0.07933), (-0.001424, 8.003, 0.01404), (-1.0, 8.0, -0.07933), (-2.081, 8.002, -0.09471), (2.259, 8.0, -0.0994), (7.0, 1.0, 0.006742), (7.0, 2.0, -0.07933), (7.0, 3.0, -0.1), (7.0, 3.65, -0.09606), (7.0, 7.0, -0.1), (6.998, 7.997, -0.1396), (-7.0, 5.244, -0.09812), (-7.003, 2.046, -0.07337), (-7.002, 1.001, 0.01171), (-7.0, 8.0, -0.1063), (-4.0, -0.481, -0.1), (-3.0, -0.3234, -0.1), (-2.0, -0.1161, -0.09954), (-1.151, 0.0, -0.1), (1.128, 0.0, -0.09738), (2.0, -0.2678, -0.09022), (3.0, -0.262, -0.09738), (7.0, 0.0, -0.1), (-5.0, -0.2631, -0.1), (-6.0, -0.1736, -0.1), (-7.0, 0.0, -0.1), (-4.0, 0.5633, 2.082), (-3.0, 0.2, 2.908), (-2.0, 0.2, 3.582), (-1.0, 0.2, 3.734), (0.0, 0.2, 3.684), (0.9431, 0.2317, 3.919), (2.282, 0.2627, 2.984), (3.0, 0.4219, 2.377), (5.0, 0.12, 0.699), (-5.0, 0.07764, 1.244), (-6.0, 0.436, 0.4149), (-7.0, 0.6, 0.006742), (2.954, -0.07792, 1.759), (5.0, 0.0, 0.4277), (4.166, -0.002022, -0.09878), (-3.0, -0.1859, 1.533), (-4.0, -0.2405, 0.9768), (-2.0, -0.1308, 1.763), (-1.151, 0.0, 1.871), (-5.32, 0.04137, 0.8982), (1.129, 0.009547, 3.701), (-1.075, 0.1, 3.639), (0.0, 0.1, 3.687), (1.036, 0.1206, 3.81), (1.935, 0.1105, 2.991)], [], [(41, 10, 36), (27, 31, 32), (28, 32, 29), (1, 121, 116), (14, 60, 23), (108, 15, 117), (60, 65, 15), (116, 121, 66), (41, 75, 10), (70, 80, 72), (10, 75, 76), (79, 81, 96), (72, 86, 73), (80, 86, 72), (73, 86, 74), (77, 84, 85), (68, 87, 88), (68, 88, 89), (64, 94, 95), (121, 122, 104), (127, 117, 61), (0, 117, 127), (120, 1, 115), (3, 4, 109), (61, 117, 118), (109, 4, 110), (127, 124, 0), (61, 107, 106), (11, 2, 25), (76, 11, 25, 29), (10, 76, 29, 32), (9, 46, 51, 8), (32, 36, 10), (46, 9, 41), (47, 42, 114, 115), (43, 42, 47, 48), (44, 43, 49), (45, 44, 49, 50), (46, 45, 50, 51), (42, 37, 113, 114), (38, 37, 42, 43), (39, 38, 43, 44), (40, 39, 45), (41, 40, 45, 46), (33, 112, 113, 37), (34, 33, 37, 38), (35, 34, 38, 39), (36, 35, 39, 40), (30, 111, 112, 33), (40, 41, 36), (34, 35, 30, 33), (36, 32, 31, 35), (8, 51, 20, 73), (30, 26, 110, 111), (35, 27, 26, 30), (26, 21, 109, 110), (27, 35, 31), (27, 22, 21, 26), (32, 23, 22, 27), (28, 24, 23, 32), (29, 25, 28), (21, 15, 108, 109), (22, 23, 15, 21), (24, 13, 23), (25, 12, 13, 24), (16, 47, 115, 1), (17, 48, 47, 16), (49, 48, 17, 18), (50, 49, 18, 19), (51, 50, 19, 20), (55, 56, 20, 19), (53, 54, 18, 17), (56, 72, 73, 20), (54, 55, 19, 18), (53, 17, 16, 52), (60, 14, 13, 59), (58, 12, 2, 57), (59, 13, 58), (64, 60, 59, 63), (23, 60, 15), (62, 58, 57, 79), (63, 59, 58, 62), (60, 64, 95), (118, 117, 15, 65), (69, 70, 56, 55), (60, 95, 65), (68, 69, 55, 54), (54, 53, 68), (67, 68, 53, 52), (71, 79, 57, 2), (72, 56, 70), (83, 41, 9, 74), (78, 71, 2, 11), (77, 78, 11, 76), (74, 9, 8, 73), (41, 83, 75), (81, 71, 78, 85), (83, 84, 76, 75), (78, 77, 85), (80, 92, 86), (82, 83, 74, 86), (79, 71, 81), (77, 76, 84), (91, 80, 70, 90), (89, 90, 69, 68), (93, 62, 79, 96), (68, 67, 87), (70, 69, 90), (92, 80, 91), (119, 118, 65, 95), (63, 62, 93), (94, 64, 63, 93), (102, 103, 120, 7), (98, 123, 124, 97), (99, 125, 123, 98), (100, 126, 125, 99), (66, 121, 104), (105, 127, 61, 106), (97, 124, 127, 105), (101, 102, 7, 128), (1, 120, 103), (119, 107, 61, 118), (87, 67, 66, 104), (67, 52, 116, 66), (52, 16, 1, 116), (0, 108, 117), (108, 0, 3, 109), (110, 4, 5, 129), (129, 5, 6, 130), (131, 130, 6, 128), (132, 131, 128, 7), (115, 132, 7, 120), (126, 5, 4, 125), (125, 4, 3, 123), (123, 3, 0, 124), (121, 1, 122), (122, 1, 103), (45, 39, 44), (49, 43, 48), (23, 13, 14), (58, 13, 12), (28, 25, 24), (25, 2, 12), (115, 114, 132), (114, 113, 131, 132), (113, 112, 130, 131), (111, 129, 130, 112), (110, 129, 111)])
me_plane.polygons.foreach_set('use_smooth', [True] * 148)
me_plane.use_remesh_preserve_volume = False
me_plane.use_remesh_preserve_attributes = False
me_plane.use_mirror_vertex_groups = False
me_plane.update()
me_cube_002 = bpy.data.meshes.new('Cube.002')
me_cube_002.from_pydata([(1.0, -0.4, 0.0), (1.0, -0.4, 3.0), (1.0, 1.0, 0.0), (1.0, 1.0, 3.0), (1.4, -0.4, 0.0), (0.9821, -0.215, 3.669), (1.4, 1.0, 0.0), (1.4, 1.0, 3.4), (-1.0, -0.4, 0.0), (-0.9943, -0.3796, 3.004), (-1.0, 1.0, 0.0), (-1.0, 1.0, 3.0), (-1.4, -0.4, 0.0), (-1.4, -0.4, 3.4), (-1.4, 1.0, 0.0), (-1.4, 1.0, 3.4), (0.0, -0.4, 3.0), (0.0, 1.0, 3.0), (0.0, 1.0, 3.4), (0.0, -0.4, 3.4), (1.0, 1.0, 0.8662), (1.4, 1.0, 0.8588), (1.0, -0.4, 0.0), (1.0, 1.0, 0.0), (1.4, -0.4, 0.0), (1.4, 1.0, 0.0), (1.009, -0.4121, 1.169), (1.0, 1.0, 0.8662), (1.4, 1.0, 0.8588), (1.4, -0.3443, 1.058), (1.345, -0.4, 1.079), (1.374, -0.3778, 1.06), (1.418, -0.3219, 1.044), (1.419, -0.3752, 1.204), (1.4, -0.4, 0.8905), (1.4, -0.3771, 1.004), (1.376, -0.4, 1.04), (1.0, -0.4, 1.184), (1.0, -0.3763, 1.155), (1.023, -0.3986, 1.154), (1.4, 1.0, 4.0), (1.287, -0.2769, 3.169), (0.0, 1.0, 4.0), (0.0, -0.4, 4.0), (-1.0, 1.0, 1.799), (-1.4, 1.0, 1.714), (1.0, 1.0, -0.3), (1.0, -0.4, -0.3), (1.4, 1.0, -0.3), (1.4, -0.4, -0.3), (-1.0, 1.0, -0.3), (-1.0, -0.4, -0.3), (-1.4, 1.0, -0.3), (-1.4, -0.4, -0.3), (1.404, -0.3953, 2.983), (1.4, -0.02084, 3.4), (1.105, -0.4, 3.4), (1.181, -0.4, 3.181), (1.4, 0.2886, 4.0), (1.4, 0.02351, 3.58), (1.112, 0.2549, 4.0), (0.9315, -0.03128, 4.0), (0.8551, -0.1902, 4.0), (0.9998, -0.4, 3.715), (1.403, -0.2372, 3.091), (1.164, -0.2222, 3.4), (1.261, -0.05034, 3.4), (1.234, -0.01855, 3.611), (0.8395, -0.3057, 4.0), (0.5143, -0.4, 4.0), (0.941, -0.4, 3.816), (0.8518, -0.3651, 3.937), (0.8176, -0.4, 3.912), (-1.4, -0.2086, 4.0), (-0.8936, -0.4, 4.0), (-1.221, -0.3122, 4.0), (-1.221, -0.4, 3.912), (-1.4, -0.3515, 3.857), (-1.4, -0.4, 3.74), (-1.341, -0.4, 3.843), (-1.0, -0.4, 0.0), (-1.0, 1.0, 0.0), (-1.4, -0.4, 0.0), (-1.4, 1.0, 0.0), (-1.0, 1.0, 1.799), (-1.4, 1.0, 1.714), (-0.978, -0.4071, 1.907), (-1.043, -0.4054, 1.963), (-1.044, -0.4, 1.954), (-1.0, -0.3554, 1.956), (-1.0, -0.4, 2.006), (-0.9829, -0.05958, 1.931), (-1.004, -0.3666, 1.965), (-0.9782, -0.3682, 1.942), (-1.4, -0.4, 1.943), (-1.4, -0.3533, 1.89), (-1.353, -0.4, 1.903), (-1.353, -0.3961, 1.911), (-1.374, -0.3745, 1.905), (-1.376, -0.3958, 1.768), (-0.1194, -0.4, 3.0), (-0.6852, -0.4, 3.075), (-0.4956, -0.4, 3.065), (-0.2696, -0.3271, 3.0), (-0.3743, -0.307, 3.0), (-0.7016, -0.3028, 3.0), (-0.9193, -0.3241, 3.0), (-0.8221, -0.3509, 3.046), (-0.7051, -0.3399, 3.058), (-0.4534, -0.3238, 3.064), (-0.8389, -0.4, 3.064), (-0.9645, -0.3666, 3.0), (-0.9544, -0.3874, 3.012), (-0.9722, -0.4, 3.028), (-1.034, -0.4, 3.034), (-1.0, -0.4, 2.878), (-1.0, -0.3286, 3.0), (-1.245, 1.0, 4.0), (-1.4, 1.0, 3.892), (-1.4, 0.8607, 4.0)], [], [(21, 32, 31, 39, 38, 20), (20, 3, 7, 21), (21, 7, 55, 64, 54, 33, 32), (8, 12, 53, 51), (7, 3, 17, 18), (3, 1, 16, 17), (1, 57, 56, 19, 16), (44, 45, 15, 11), (96, 95, 45, 44, 89, 88), (107, 112, 111, 106), (4, 0, 47, 49), (15, 18, 17, 11), (55, 59, 67, 66), (94, 96, 88, 90, 115, 114, 13), (103, 100, 109, 104), (28, 27, 26, 30, 29), (23, 27, 28, 25), (22, 26, 27, 23), (25, 28, 29, 35, 34, 24), (36, 35, 29, 30), (31, 32, 33), (38, 37, 1, 3, 20), (34, 35, 36), (24, 34, 36, 30, 26, 22), (37, 38, 39), (31, 33, 54, 57, 1, 37, 39), (56, 57, 41, 65), (7, 18, 42, 40), (15, 13, 78, 77, 73, 119, 118), (6, 4, 49, 48), (2, 6, 48, 46), (0, 2, 46, 47), (14, 10, 50, 52), (10, 8, 51, 50), (12, 14, 52, 53), (62, 5, 61), (65, 5, 63, 56), (58, 59, 55, 7, 40), (19, 56, 63, 70, 72, 69, 43), (64, 41, 57, 54), (65, 41, 66), (60, 67, 59, 58), (66, 41, 64, 55), (66, 67, 5, 65), (61, 5, 67, 60), (63, 5, 62, 68, 71, 70), (69, 68, 62, 61, 60, 58, 40, 42, 43), (70, 71, 72), (72, 71, 68, 69), (18, 15, 118, 117, 42), (13, 19, 43, 74, 76, 79, 78), (74, 75, 76), (77, 78, 79), (77, 79, 76, 75, 73), (98, 97, 87, 92, 91, 84, 85), (81, 83, 85, 84), (80, 81, 84, 91, 93, 86), (83, 82, 99, 98, 85), (88, 89, 90), (45, 95, 94, 13, 15), (91, 92, 93), (86, 93, 92, 87), (94, 95, 96), (90, 89, 44, 11, 116, 115), (97, 98, 99), (82, 80, 86, 87, 97, 99), (101, 108, 109, 102), (106, 105, 108, 107), (109, 100, 102), (107, 110, 113, 112), (109, 108, 105, 104), (103, 16, 100), (101, 102, 100, 16, 19, 13, 114, 113, 110), (107, 108, 101, 110), (111, 112, 113, 9), (11, 17, 16, 103, 104, 105, 106, 111, 116), (116, 9, 115), (115, 9, 114), (114, 9, 113), (9, 116, 111), (117, 118, 119), (73, 75, 74, 43, 42, 117, 119)])
me_cube_002.polygons.foreach_set('use_smooth', [True] * 82)
_k = set([(1, 37), (7, 21), (13, 78), (13, 94), (15, 45), (15, 118), (21, 32), (22, 26), (24, 34), (25, 28), (26, 30), (28, 29), (29, 35), (30, 36), (31, 33), (31, 39), (32, 33), (33, 54), (34, 35), (34, 36), (37, 39), (40, 42), (40, 58), (42, 117), (43, 69), (43, 74), (44, 45), (44, 89), (45, 95), (54, 57), (54, 64), (55, 64), (56, 63), (58, 60), (60, 61), (61, 62), (62, 68), (63, 70), (68, 69), (69, 72), (70, 72), (73, 75), (73, 119), (74, 75), (74, 76), (76, 79), (78, 79), (80, 86), (81, 84), (82, 99), (83, 85), (84, 85), (84, 91), (85, 98), (86, 87), (86, 93), (87, 92), (87, 97), (88, 89), (88, 90), (88, 96), (90, 115), (91, 92), (91, 93), (94, 95), (94, 96), (95, 96), (97, 98), (97, 99), (98, 99), (100, 102), (100, 103), (101, 102), (101, 110), (103, 104), (104, 105), (105, 106), (106, 111), (110, 113), (111, 116), (113, 114), (114, 115), (115, 116), (117, 118), (117, 119), (118, 119)])
me_cube_002.attributes.new('sharp_edge', 'BOOLEAN', 'EDGE').data.foreach_set('value', [ (min(e.vertices), max(e.vertices)) in _k for e in me_cube_002.edges])
me_cube_002.use_remesh_preserve_volume = False
me_cube_002.use_remesh_preserve_attributes = False
me_cube_002.use_mirror_vertex_groups = False
me_cube_002.update()
me_cube_001 = bpy.data.meshes.new('Cube.001')
me_cube_001.from_pydata([(0.005377, -0.1349, 2.338), (-0.05672, -0.1554, 2.338), (-0.06615, -0.1556, 2.276), (-0.03596, -0.1355, 2.313), (-0.01446, -0.134, 2.265), (-0.002447, -0.1538, 2.231), (0.06628, -0.1563, 2.273), (0.03811, -0.1348, 2.292), (0.04705, -0.1538, 2.351), (-0.01559, -0.1569, 2.368), (-9.836e-09, -0.1286, 2.3), (-0.4852, -0.1356, 1.436), (-0.5317, -0.135, 1.421), (-0.5563, -0.1564, 1.441), (-0.5659, -0.1553, 1.374), (-0.5283, -0.1355, 1.374), (-0.5136, -0.1559, 1.333), (-0.4852, -0.1356, 1.364), (-0.4625, -0.1565, 1.341), (-0.4327, -0.1559, 1.385), (-0.4622, -0.1355, 1.4), (-0.4409, -0.1569, 1.437), (-0.4964, -0.1548, 1.47), (-0.5, -0.1286, 1.4), (0.4852, -0.1356, 1.736), (0.4338, -0.1556, 1.724), (0.4622, -0.1355, 1.7), (0.443, -0.1562, 1.661), (0.5, -0.1532, 1.632), (0.4904, -0.1349, 1.663), (0.5345, -0.1355, 1.684), (0.5636, -0.1545, 1.672), (0.5283, -0.1355, 1.726), (0.5504, -0.1545, 1.748), (0.4858, -0.1569, 1.769), (0.5, -0.1286, 1.7), (1.0, -0.199, 0.0), (1.0, 0.2, 0.0), (1.0, 0.2, 3.0), (-1.0, 0.2, 0.0), (0.9431, -0.199, 2.931), (0.8771, -0.199, 3.0), (1.0, -0.0771, 3.0), (1.0, -0.199, 2.512), (-0.7895, -0.199, 0.0), (-0.849, -0.1638, 1.526e-05), (-0.8197, -0.199, 0.4356), (-0.9996, -0.199, 0.5294), (-1.0, -0.1725, 0.4042), (-0.8682, -0.1643, 0.3872), (-1.0, -0.1632, 0.04011), (-0.9935, -0.1518, 0.00216), (-1.0, -0.06132, 3.0), (-0.9124, -0.199, 3.0), (-1.0, -0.1622, 2.95), (-0.9622, -0.199, 2.95), (-1.0, -0.199, 2.848), (0.4658, -0.199, 1.787), (0.5185, -0.199, 1.793), (0.4352, -0.199, 1.767), (0.5779, -0.199, 1.754), (0.5933, -0.199, 1.7), (0.4069, -0.199, 1.7), (0.4136, -0.199, 1.736), (0.4138, -0.199, 1.664), (0.5856, -0.199, 1.663), (0.4475, -0.199, 1.621), (0.5525, -0.199, 1.621), (0.5, -0.199, 1.607), (0.03556, -0.199, 2.386), (0.06576, -0.199, 2.366), (0.08638, -0.199, 2.336), (0.09302, -0.199, 2.3), (0.08638, -0.199, 2.264), (0.06578, -0.199, 2.234), (0.03578, -0.199, 2.214), (-1.192e-07, -0.199, 2.393), (2.533e-07, -0.199, 2.207), (-0.0356, -0.199, 2.386), (-0.06611, -0.199, 2.366), (-0.0526, -0.199, 2.221), (-0.09281, -0.199, 2.318), (-0.08638, -0.199, 2.264), (-0.4142, -0.199, 1.436), (-0.4339, -0.199, 1.466), (-0.4065, -0.199, 1.4), (-0.4195, -0.199, 1.351), (-0.4628, -0.199, 1.306), (-0.5199, -0.199, 1.305), (-0.4815, -0.199, 1.493), (-0.5358, -0.199, 1.486), (-0.5866, -0.199, 1.434), (-0.5928, -0.199, 1.382), (-0.5671, -0.199, 1.335), (-0.5669, -0.199, 1.465), (-0.9405, 0.186, 3.0), (-1.0, 0.1578, 3.0), (-1.0, 0.2, 2.73), (-0.7971, 0.2, 3.0), (-0.0713, -0.199, 3.0), (-0.1467, -0.199, 2.839), (-0.1622, -0.199, 3.0), (-0.1272, -0.1581, 3.0)], [], [(10, 0, 3), (2, 1, 81), (10, 3, 4), (2, 81, 82), (5, 2, 80), (4, 2, 5), (5, 80, 77), (5, 77, 75), (10, 4, 7), (6, 74, 73), (7, 6, 8), (10, 7, 0), (23, 11, 12), (22, 89, 90), (12, 22, 13), (12, 13, 14), (15, 12, 14), (23, 12, 15), (14, 92, 93), (15, 14, 16), (17, 15, 16), (23, 15, 17), (17, 16, 18), (23, 17, 20), (19, 18, 86), (19, 86, 85), (23, 20, 11), (21, 83, 84), (11, 20, 21), (11, 21, 22), (34, 58, 57), (35, 24, 26), (25, 59, 63), (26, 25, 27), (35, 26, 29), (29, 26, 27), (29, 27, 28), (28, 66, 68), (35, 29, 30), (31, 28, 67), (31, 67, 65), (31, 65, 61), (35, 30, 32), (35, 32, 24), (34, 33, 58), (40, 42, 41), (42, 40, 43), (48, 49, 47), (37, 36, 44, 45, 51, 39), (54, 56, 55), (9, 76, 78), (79, 1, 9, 78), (75, 74, 6, 5), (1, 79, 81), (3, 1, 2), (3, 2, 4), (2, 82, 80), (5, 6, 7, 4), (71, 8, 6, 72), (6, 73, 72), (76, 9, 8, 69), (8, 71, 70), (7, 8, 0), (8, 70, 69), (0, 8, 9), (90, 94, 13, 22), (11, 22, 12), (91, 92, 14, 13), (13, 94, 91), (88, 16, 14, 93), (87, 18, 16, 88), (19, 20, 17, 18), (18, 87, 86), (85, 83, 21, 19), (20, 19, 21), (84, 89, 22, 21), (59, 25, 34, 57), (24, 34, 25), (64, 27, 25, 62), (24, 25, 26), (25, 63, 62), (28, 31, 30, 29), (27, 64, 66), (27, 66, 28), (28, 68, 67), (31, 33, 32, 30), (61, 60, 33, 31), (33, 34, 24, 32), (33, 60, 58), (39, 51, 50, 48, 47, 56, 54, 52, 96, 97), (38, 41, 42), (38, 42, 43, 36, 37), (50, 51, 45, 49, 48), (46, 49, 45, 44), (36, 86, 46, 44), (41, 38, 98, 95), (49, 46, 47), (54, 55, 53, 52), (89, 84, 81, 79, 78, 76, 69, 70, 99, 100, 53), (53, 101, 102, 99, 41, 95, 96, 52), (86, 87, 88, 93, 92, 47, 46), (1, 3, 0, 9), (43, 40, 41, 70, 71, 72, 73, 58, 60, 61), (77, 80, 85, 86), (62, 77, 86, 64), (73, 74, 75, 77, 62, 63, 59, 57, 58), (84, 83, 82, 81), (83, 85, 80, 82), (53, 55, 56, 47, 92, 91, 94, 90, 89), (86, 36, 43, 61, 65, 67, 68, 66, 64), (95, 97, 96), (39, 97, 98, 38, 37), (97, 95, 98), (70, 41, 99), (99, 102, 100), (101, 53, 100), (102, 101, 100)])
me_cube_001.polygons.foreach_set('use_smooth', [True] * 117)
_k = set([(36, 43), (36, 44), (40, 41), (40, 43), (41, 42), (41, 99), (42, 43), (44, 46), (46, 47), (47, 56), (52, 53), (52, 54), (53, 55), (53, 101), (54, 56), (55, 56), (57, 58), (57, 59), (58, 60), (59, 63), (60, 61), (61, 65), (62, 63), (62, 64), (64, 66), (65, 67), (66, 68), (67, 68), (69, 70), (69, 76), (70, 71), (71, 72), (72, 73), (73, 74), (74, 75), (75, 77), (76, 78), (77, 80), (78, 79), (79, 81), (80, 82), (81, 82), (83, 84), (83, 85), (84, 89), (85, 86), (86, 87), (87, 88), (88, 93), (89, 90), (90, 94), (91, 92), (91, 94), (92, 93), (95, 96), (95, 98), (96, 97), (97, 98), (99, 100), (99, 102), (100, 101), (101, 102)])
me_cube_001.attributes.new('sharp_edge', 'BOOLEAN', 'EDGE').data.foreach_set('value', [ (min(e.vertices), max(e.vertices)) in _k for e in me_cube_001.edges])
me_cube_001.use_remesh_preserve_volume = False
me_cube_001.use_remesh_preserve_attributes = False
me_cube_001.use_mirror_vertex_groups = False
me_cube_001.update()

# ---- objects
ob_plane_655 = bpy.data.objects.new('Plane.655', me_plane_020)
ob_plane_654 = bpy.data.objects.new('Plane.654', me_plane_017)
ob_plane_649 = bpy.data.objects.new('Plane.649', me_plane_020)
ob_plane_639 = bpy.data.objects.new('Plane.639', me_plane_017)
ob_plane_638 = bpy.data.objects.new('Plane.638', me_plane_019)
ob_plane_582 = bpy.data.objects.new('Plane.582', me_plane_017)
ob_plane_570 = bpy.data.objects.new('Plane.570', me_plane_017)
ob_plane_536 = bpy.data.objects.new('Plane.536', me_plane_019)
ob_plane_155 = bpy.data.objects.new('Plane.155', me_plane_020)
ob_plane_154 = bpy.data.objects.new('Plane.154', me_plane_017)
ob_plane_149 = bpy.data.objects.new('Plane.149', me_plane_020)
ob_plane_139 = bpy.data.objects.new('Plane.139', me_plane_017)
ob_plane_138 = bpy.data.objects.new('Plane.138', me_plane_019)
ob_plane_082 = bpy.data.objects.new('Plane.082', me_plane_017)
ob_plane_070 = bpy.data.objects.new('Plane.070', me_plane_017)
ob_plane_036 = bpy.data.objects.new('Plane.036', me_plane_019)
ob_plane_019 = bpy.data.objects.new('Plane.019', me_plane_020)
ob_plane_018 = bpy.data.objects.new('Plane.018', me_plane_019)
ob_plane_017 = bpy.data.objects.new('Plane.017', me_plane_017)
ob_plane_009 = bpy.data.objects.new('Plane.009', me_plane_009)
ob_plane_008 = bpy.data.objects.new('Plane.008', me_plane_008)
ob_plane_007 = bpy.data.objects.new('Plane.007', me_plane_007)
ob_plane_006 = bpy.data.objects.new('Plane.006', me_plane_006)
ob_plane_005 = bpy.data.objects.new('Plane.005', me_plane_005)
ob_cube_008 = bpy.data.objects.new('Cube.008', me_cube_009)
ob_cube_007 = bpy.data.objects.new('Cube.007', me_cube_008)
ob_cube_006 = bpy.data.objects.new('Cube.006', me_cube_007)
ob_plane_004 = bpy.data.objects.new('Plane.004', me_plane_004)
ob_cube_004 = bpy.data.objects.new('Cube.004', me_cube_005)
ob_plane_003 = bpy.data.objects.new('Plane.003', me_plane_003)
ob_plane_002 = bpy.data.objects.new('Plane.002', me_plane_002)
ob_cube_003 = bpy.data.objects.new('Cube.003', me_cube_004)
ob_cylinder_001 = bpy.data.objects.new('Cylinder.001', me_cylinder_002)
ob_cylinder = bpy.data.objects.new('Cylinder', me_cylinder)
ob_plane_001 = bpy.data.objects.new('Plane.001', me_plane_001)
ob_plane = bpy.data.objects.new('Plane', me_plane)
ob_cube_001 = bpy.data.objects.new('Cube.001', me_cube_002)
ob_cube = bpy.data.objects.new('Cube', me_cube_001)

# ---- transforms, parenting, visibility, modifiers, constraints
ob_plane_655.location = (-0.7581, 1.537, -6.698e-08)
ob_plane_655.rotation_euler = (1.571, -1.192e-07, 1.571)
ob_plane_655.scale = (0.59, 0.59, 0.59)
ob_plane_655.lineart.crease_threshold = 0.0
ob_plane_654.location = (-1.437, 0.7295, -6.698e-08)
ob_plane_654.rotation_euler = (1.571, -1.192e-07, 1.571)
ob_plane_654.scale = (0.7274, 0.7274, 0.7274)
ob_plane_654.lineart.crease_threshold = 0.0
ob_plane_649.location = (-1.382, 0.4872, -6.698e-08)
ob_plane_649.rotation_euler = (1.571, -1.192e-07, 1.571)
ob_plane_649.scale = (0.5798, 0.5798, 0.5798)
ob_plane_649.lineart.crease_threshold = 0.0
ob_plane_639.location = (-0.4273, 1.376, -6.698e-08)
ob_plane_639.rotation_euler = (1.571, -1.192e-07, 1.571)
ob_plane_639.scale = (0.8813, 0.8813, 0.8813)
ob_plane_639.lineart.crease_threshold = 0.0
ob_plane_638.location = (-0.961, 1.214, -6.698e-08)
ob_plane_638.rotation_euler = (1.571, -1.192e-07, 1.571)
ob_plane_638.scale = (0.4319, 0.4319, 0.4319)
ob_plane_638.lineart.crease_threshold = 0.0
ob_plane_582.location = (-0.2388, 1.295, -6.698e-08)
ob_plane_582.rotation_euler = (1.571, -1.192e-07, 1.571)
ob_plane_582.scale = (0.6274, 0.6274, 0.6274)
ob_plane_582.lineart.crease_threshold = 0.0
ob_plane_570.location = (-0.9461, 1.477, -6.698e-08)
ob_plane_570.rotation_euler = (1.571, -0.0, 1.571)
ob_plane_570.scale = (0.7345, 0.7345, 0.7345)
ob_plane_570.lineart.crease_threshold = 0.0
ob_plane_536.location = (-1.457, 1.315, -6.698e-08)
ob_plane_536.rotation_euler = (1.571, -1.192e-07, 1.571)
ob_plane_536.scale = (0.755, 0.755, 0.755)
ob_plane_536.lineart.crease_threshold = 0.0
ob_plane_155.location = (-0.7581, 1.537, -6.698e-08)
ob_plane_155.rotation_euler = (1.571, -1.192e-07, 1.571)
ob_plane_155.scale = (0.59, 0.59, 0.59)
ob_plane_155.lineart.crease_threshold = 0.0
ob_plane_154.location = (-1.437, 0.7295, -6.698e-08)
ob_plane_154.rotation_euler = (1.571, -1.192e-07, 1.571)
ob_plane_154.scale = (0.7274, 0.7274, 0.7274)
ob_plane_154.lineart.crease_threshold = 0.0
ob_plane_149.location = (-1.382, 0.4872, -6.698e-08)
ob_plane_149.rotation_euler = (1.571, -1.192e-07, 1.571)
ob_plane_149.scale = (0.5798, 0.5798, 0.5798)
ob_plane_149.lineart.crease_threshold = 0.0
ob_plane_139.location = (-0.4273, 1.376, -6.698e-08)
ob_plane_139.rotation_euler = (1.571, -1.192e-07, 1.571)
ob_plane_139.scale = (0.8813, 0.8813, 0.8813)
ob_plane_139.lineart.crease_threshold = 0.0
ob_plane_138.location = (-0.961, 1.214, -6.698e-08)
ob_plane_138.rotation_euler = (1.571, -1.192e-07, 1.571)
ob_plane_138.scale = (0.4319, 0.4319, 0.4319)
ob_plane_138.lineart.crease_threshold = 0.0
ob_plane_082.location = (-0.2388, 1.295, -6.698e-08)
ob_plane_082.rotation_euler = (1.571, -1.192e-07, 1.571)
ob_plane_082.scale = (0.6274, 0.6274, 0.6274)
ob_plane_082.lineart.crease_threshold = 0.0
ob_plane_070.location = (-0.9461, 1.477, -6.698e-08)
ob_plane_070.rotation_euler = (1.571, -0.0, 1.571)
ob_plane_070.scale = (0.7345, 0.7345, 0.7345)
ob_plane_070.lineart.crease_threshold = 0.0
ob_plane_036.location = (-1.457, 1.315, -6.698e-08)
ob_plane_036.rotation_euler = (1.571, -1.192e-07, 1.571)
ob_plane_036.scale = (0.755, 0.755, 0.755)
ob_plane_036.lineart.crease_threshold = 0.0
ob_plane_019.location = (-12.2, -5.965, 0.03278)
ob_plane_019.lineart.crease_threshold = 0.0
ob_plane_018.location = (-11.14, -5.949, 0.1636)
ob_plane_018.lineart.crease_threshold = 0.0
ob_plane_017.location = (-9.915, -5.951, 1.192e-07)
ob_plane_017.lineart.crease_threshold = 0.0
ob_plane_009.location = (5.558, -2.386, 0.0)
ob_plane_009.rotation_euler = (0.0, -0.0, -2.124)
ob_plane_009.lineart.crease_threshold = 0.0
_m = ob_plane_009.modifiers.new('Subsurf.001', 'SUBSURF')
_m.uv_smooth = 'PRESERVE_CORNERS'
_m.quality = 2
_m.show_only_control_edges = False
_m = ob_plane_009.modifiers.new('Skin', 'SKIN')
_m = ob_plane_009.modifiers.new('Subsurf', 'SUBSURF')
_m.uv_smooth = 'PRESERVE_CORNERS'
_m.quality = 2
_m.show_only_control_edges = False
_m.use_creases = False
ob_plane_008.location = (-6.0, -4.0, 0.0)
ob_plane_008.lineart.crease_threshold = 0.0
_m = ob_plane_008.modifiers.new('Subsurf.001', 'SUBSURF')
_m.uv_smooth = 'PRESERVE_CORNERS'
_m.quality = 2
_m.show_only_control_edges = False
_m = ob_plane_008.modifiers.new('Skin', 'SKIN')
_m = ob_plane_008.modifiers.new('Subsurf', 'SUBSURF')
_m.uv_smooth = 'PRESERVE_CORNERS'
_m.quality = 2
_m.show_only_control_edges = False
_m.use_creases = False
ob_plane_007.location = (0.2622, -5.762, 0.03897)
ob_plane_007.rotation_euler = (0.01094, 0.07533, 0.06734)
ob_plane_007.lineart.crease_threshold = 0.0
ob_plane_006.location = (0.03746, -4.125, 0.03897)
ob_plane_006.rotation_euler = (0.001484, -0.05401, -0.04757)
ob_plane_006.lineart.crease_threshold = 0.0
ob_plane_005.location = (-0.08741, -2.813, 0.03897)
ob_plane_005.rotation_euler = (0.03053, -0.008669, 0.1429)
ob_plane_005.lineart.crease_threshold = 0.0
ob_cube_008.location = (2.864, -0.963, 0.1546)
ob_cube_008.rotation_euler = (1.49, 0.005153, -0.76)
ob_cube_008.scale = (0.6161, 0.6161, 0.6161)
ob_cube_008.lineart.crease_threshold = 0.0
ob_cube_007.location = (1.796, -1.137, 0.1314)
ob_cube_007.rotation_euler = (1.786, -0.0489, -0.04933)
ob_cube_007.scale = (0.6161, 0.6161, 0.6161)
ob_cube_007.lineart.crease_threshold = 0.0
ob_cube_006.location = (1.429, -2.01, -0.03695)
ob_cube_006.rotation_euler = (1.534, -0.08561, -0.1673)
ob_cube_006.scale = (0.6161, 0.6161, 0.6161)
ob_cube_006.lineart.crease_threshold = 0.0
ob_plane_004.location = (0.0, 0.0, 0.0)
ob_plane_004.lineart.crease_threshold = 0.0
ob_cube_004.location = (0.0, 6.257, -0.1535)
ob_cube_004.rotation_euler = (0.1101, -0.1055, -0.001707)
ob_cube_004.lineart.crease_threshold = 0.0
_m = ob_cube_004.modifiers.new('Auto Smooth', 'NODES')
_m.node_group = ng_auto_smooth
_gi = [s.identifier for s in ng_auto_smooth.interface.items_tree if s.item_type == 'SOCKET' and s.in_out == 'INPUT']
_m[_gi[1]] = 0.5236  # Angle
ob_plane_003.location = (0.0, 0.0, 0.0)
ob_plane_003.lineart.crease_threshold = 0.0
ob_plane_002.location = (0.0, 8.0, -3.3)
ob_plane_002.lineart.crease_threshold = 0.0
ob_cube_003.location = (0.0, 0.0, 0.0)
ob_cube_003.lineart.crease_threshold = 0.0
_m = ob_cube_003.modifiers.new('Auto Smooth', 'NODES')
_m.node_group = ng_auto_smooth
_gi = [s.identifier for s in ng_auto_smooth.interface.items_tree if s.item_type == 'SOCKET' and s.in_out == 'INPUT']
_m[_gi[1]] = 1.127  # Angle
ob_cylinder_001.location = (3.0, -2.0, 1.7)
ob_cylinder_001.lineart.crease_threshold = 0.0
_m = ob_cylinder_001.modifiers.new('Auto Smooth', 'NODES')
_m.node_group = ng_auto_smooth
_gi = [s.identifier for s in ng_auto_smooth.interface.items_tree if s.item_type == 'SOCKET' and s.in_out == 'INPUT']
_m[_gi[1]] = 0.5236  # Angle
ob_cylinder.location = (-3.0, -2.0, 1.7)
ob_cylinder.lineart.crease_threshold = 0.0
_m = ob_cylinder.modifiers.new('Auto Smooth', 'NODES')
_m.node_group = ng_auto_smooth
_gi = [s.identifier for s in ng_auto_smooth.interface.items_tree if s.item_type == 'SOCKET' and s.in_out == 'INPUT']
_m[_gi[1]] = 0.5236  # Angle
ob_plane_001.location = (0.0, 0.0, 0.0)
ob_plane_001.lineart.crease_threshold = 0.0
ob_plane.location = (0.0, 0.0, 0.0)
ob_plane.lineart.crease_threshold = 0.0
ob_cube_001.location = (0.0, 0.0, 0.0)
ob_cube_001.lineart.crease_threshold = 0.0
_m = ob_cube_001.modifiers.new('Auto Smooth', 'NODES')
_m.node_group = ng_auto_smooth
_gi = [s.identifier for s in ng_auto_smooth.interface.items_tree if s.item_type == 'SOCKET' and s.in_out == 'INPUT']
_m[_gi[1]] = 0.9058  # Angle
ob_cube.location = (0.0, 0.0, 0.0)
ob_cube.lineart.crease_threshold = 0.0
_m = ob_cube.modifiers.new('Auto Smooth', 'NODES')
_m.node_group = ng_auto_smooth
_gi = [s.identifier for s in ng_auto_smooth.interface.items_tree if s.item_type == 'SOCKET' and s.in_out == 'INPUT']
_m[_gi[1]] = 0.9652  # Angle

# ---- collection membership
col_collection_1.objects.link(ob_plane_655)
col_collection_1.objects.link(ob_plane_654)
col_collection_1.objects.link(ob_plane_649)
col_collection_1.objects.link(ob_plane_639)
col_collection_1.objects.link(ob_plane_638)
col_collection_1.objects.link(ob_plane_582)
col_collection_1.objects.link(ob_plane_570)
col_collection_1.objects.link(ob_plane_536)
col_collection_1.objects.link(ob_plane_155)
col_collection_1.objects.link(ob_plane_154)
col_collection_1.objects.link(ob_plane_149)
col_collection_1.objects.link(ob_plane_139)
col_collection_1.objects.link(ob_plane_138)
col_collection_1.objects.link(ob_plane_082)
col_collection_1.objects.link(ob_plane_070)
col_collection_1.objects.link(ob_plane_036)
col_collection_1.objects.link(ob_plane_019)
col_collection_1.objects.link(ob_plane_018)
col_collection_1.objects.link(ob_plane_017)
col_collection_1.objects.link(ob_plane_009)
col_collection_1.objects.link(ob_plane_008)
col_collection_1.objects.link(ob_plane_007)
col_collection_1.objects.link(ob_plane_006)
col_collection_1.objects.link(ob_plane_005)
col_collection_1.objects.link(ob_cube_008)
col_collection_1.objects.link(ob_cube_007)
col_collection_1.objects.link(ob_cube_006)
col_collection_1.objects.link(ob_plane_004)
col_collection_1.objects.link(ob_cube_004)
col_collection_1.objects.link(ob_plane_003)
col_collection_1.objects.link(ob_plane_002)
col_collection_1.objects.link(ob_cube_003)
col_collection_1.objects.link(ob_cylinder_001)
col_collection_1.objects.link(ob_cylinder)
col_collection_1.objects.link(ob_plane_001)
col_collection_1.objects.link(ob_plane)
col_collection_1.objects.link(ob_cube_001)
col_collection_1.objects.link(ob_cube)

# ---- scene / render settings (as saved in the file)
scene.frame_start = 1; scene.frame_end = 250; scene.frame_set(1)
scene.render.engine = 'BLENDER_EEVEE_NEXT'
scene.render.resolution_percentage = 50
scene.render.dither_intensity = 0.0
scene.cycles.use_denoising = False
scene.cycles.samples = 128
scene.cycles.sampling_pattern = 'TABULATED_SOBOL'
scene.cycles.use_adaptive_sampling = False
scene.cycles.use_light_tree = False
scene.cycles.blur_glossy = 0.0
scene.cycles.sample_clamp_indirect = 0.0
scene.view_settings.view_transform = 'Standard'
bpy.context.view_layer.update()

# ---- added for rendering (the .blend has no active camera and no usable light): camera, sun
cam_auto = bpy.data.cameras.new('AutoCamera')
cam_auto.lens = 50.0
cam_auto.sensor_width = 36.0
cam_auto.clip_end = 1000.0
ob_auto_camera = bpy.data.objects.new('AutoCamera', cam_auto)
scene.collection.objects.link(ob_auto_camera)
ob_auto_camera.location = (29.4293, -34.306, 29.3868)
ob_auto_camera.rotation_euler = (1.09748, -7.21219e-08, 0.694738)
scene.camera = ob_auto_camera
light_auto_sun = bpy.data.lights.new('AutoSun', 'SUN')
light_auto_sun.energy = 3.0
light_auto_sun.angle = 0.0523599
ob_auto_sun = bpy.data.objects.new('AutoSun', light_auto_sun)
scene.collection.objects.link(ob_auto_sun)
ob_auto_sun.rotation_euler = (0.872665, 0.174533, 0.523599)
bpy.context.view_layer.update()

